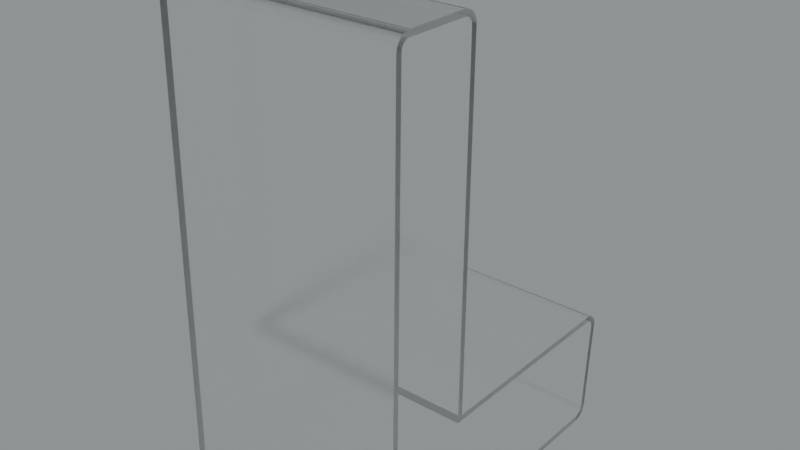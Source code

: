 # Source: L.blend  (saved by Blender 3.5.10; exported with 4.5.12 LTS)
import bpy
from mathutils import Matrix  # noqa: F401  (used for matrix-valued properties, if any)

bpy.ops.wm.read_factory_settings(use_empty=True)
scene = bpy.context.scene
scene.name = 'Scene'

# ---- collections
col_collection = bpy.data.collections.new('Collection'); scene.collection.children.link(col_collection)

# ---- images (referenced by path relative to the original .blend; pixels are not part of the script)
import os
ASSET_DIR = os.environ.get("B2B_ASSET_DIR", "")  # directory of the original .blend (textures are referenced by path, not embedded)
HERE = os.path.dirname(os.path.abspath(__file__))  # packed textures are extracted next to this script under _unpacked/

def load_image(name, relpath, width, height, colorspace="sRGB"):
    """Load a texture the original file referenced (path relative to the .blend, or extracted next to this script)."""
    p = next((c for c in (os.path.join(HERE, relpath), os.path.join(ASSET_DIR, relpath)) if relpath and os.path.exists(c)), "")
    if p:
        img = bpy.data.images.load(p, check_existing=True)
        img.name = name
    else:  # same state as the original file: an image datablock whose file is absent (Cycles renders it pink)
        img = bpy.data.images.new(name, width, height)
        img.source = "FILE"
        img.filepath = "//" + (relpath or name)
    img.colorspace_settings.name = colorspace
    return img
img_satara_night_4k_hdr = load_image('satara_night_4k.hdr', 'satara_night_4k.hdr', 1024, 1024, 'Linear Rec.709')

# ---- materials (node trees are filled in below, after node groups)
mat_material_014 = bpy.data.materials.new('Material.014')

# ---- material node trees
mat_material_014.use_nodes = True; mat_material_014.node_tree.nodes.clear()
_N = mat_material_014.node_tree.nodes; _L = mat_material_014.node_tree.links
n0 = _N.new('ShaderNodeMixShader'); n0.name = 'Mix Shader'; n0.location = (-9, 1375)
n1 = _N.new('ShaderNodeOutputMaterial'); n1.name = 'Material Output.001'; n1.location = (167, 1401)
n2 = _N.new('ShaderNodeLayerWeight'); n2.name = 'Layer Weight'; n2.location = (-180, 1429)
n2.inputs[0].default_value = 0.1
n3 = _N.new('ShaderNodeBsdfAnisotropic'); n3.name = 'Glossy BSDF'; n3.location = (-346, 1218)
n3.width = 280
n3.distribution = 'GGX'
n3.inputs[1].default_value = 0.6
n4 = _N.new('ShaderNodeBsdfGlass'); n4.name = 'Glass BSDF'; n4.location = (-518, 1330)
n4.distribution = 'BECKMANN'
n4.inputs[1].default_value = 0.2
_L.new(n3.outputs[0], n0.inputs[2])
_L.new(n2.outputs[0], n0.inputs[0])
_L.new(n4.outputs[0], n0.inputs[1])
_L.new(n0.outputs[0], n1.inputs[0])
n1.is_active_output = True

# ---- world
world_world = bpy.data.worlds.new('World'); scene.world = world_world
world_world.use_nodes = True; world_world.node_tree.nodes.clear()
_N = world_world.node_tree.nodes; _L = world_world.node_tree.links
n0 = _N.new('ShaderNodeBackground'); n0.name = 'Background.001'; n0.location = (26, -164)
n1 = _N.new('ShaderNodeBackground'); n1.name = 'Background'; n1.location = (337, 91)
n1.inputs[0].default_value = (0.05088, 0.05088, 0.05088, 1.0)
n2 = _N.new('ShaderNodeOutputWorld'); n2.name = 'World Output'; n2.location = (512, 287)
n3 = _N.new('ShaderNodeValToRGB'); n3.name = 'ColorRamp'; n3.location = (98, 373)
while len(n3.color_ramp.elements) > 1: n3.color_ramp.elements.remove(n3.color_ramp.elements[-1])
n3.color_ramp.elements[0].position = 0.0; n3.color_ramp.elements[0].color = (0.0, 0.0, 0.0, 1.0)
_e = n3.color_ramp.elements.new(1.0); _e.color = (0.8561, 0.9404, 0.9606, 1.0)
n4 = _N.new('ShaderNodeTexEnvironment'); n4.name = 'Environment Texture'; n4.location = (-269, 312)
n4.image = img_satara_night_4k_hdr
_L.new(n4.outputs[0], n3.inputs[0])
_L.new(n3.outputs[0], n2.inputs[0])
n2.is_active_output = True
world_world.color = (0.05088, 0.05088, 0.05088)
world_world.use_sun_shadow = False
world_world.sun_shadow_jitter_overblur = 0.0

# ---- meshes
me_l = bpy.data.meshes.new('L')
me_l.from_pydata([(-0.9707, 0.05384, 0.1489), (-0.9707, 0.05382, 0.1502), (-0.9707, 0.05383, 0.1509), (-0.9707, 0.05389, 0.1476), (-0.9707, 0.05397, 0.1462), (-0.9707, 0.05408, 0.1449), (-0.9707, 0.05423, 0.1436), (-0.9707, 0.05441, 0.1423), (-0.9707, 0.05462, 0.141), (-0.9707, 0.05486, 0.1397), (-0.9707, 0.05513, 0.1384), (-0.9707, 0.05544, 0.1371), (-0.9707, 0.05578, 0.1358), (-0.9707, 0.05615, 0.1345), (-0.9707, 0.05655, 0.1332), (-0.9707, 0.05698, 0.132), (-0.9707, 0.05744, 0.1307), (-0.9707, 0.05794, 0.1295), (-0.9707, 0.05846, 0.1283), (-0.9707, 0.05901, 0.1271), (-0.9707, 0.05959, 0.1259), (-0.9707, 0.06021, 0.1247), (-0.9707, 0.06085, 0.1236), (-0.9707, 0.06151, 0.1224), (-0.9707, 0.06221, 0.1213), (-0.9707, 0.06293, 0.1202), (-0.9707, 0.06368, 0.1191), (-0.9707, 0.06446, 0.118), (-0.9707, 0.06527, 0.1169), (-0.9707, 0.06609, 0.1159), (-0.9707, 0.06695, 0.1149), (-0.9707, 0.06783, 0.1139), (-0.9707, 0.06873, 0.1129), (-0.9707, 0.06966, 0.112), (-0.9707, 0.07061, 0.111), (-0.9707, 0.07158, 0.1101), (-0.9707, 0.07257, 0.1093), (-0.9707, 0.07359, 0.1084), (-0.9707, 0.07463, 0.1076), (-0.9707, 0.07568, 0.1068), (-0.9707, 0.07676, 0.106), (-0.9707, 0.1079, 0.09613), (-0.9707, 0.07728, 1.86), (-0.9707, 0.4063, 0.5583), (-0.9707, 0.4175, 1.859), (-0.9707, 0.1313, 1.914), (-0.9707, 0.07731, 1.862), (-0.9707, 0.07738, 1.863), (-0.9707, 0.07785, 0.1052), (-0.9707, 0.07748, 1.864), (-0.9707, 0.07761, 1.865), (-0.9707, 0.07777, 1.867), (-0.9707, 0.07797, 1.868), (-0.9707, 0.07897, 0.1045), (-0.9707, 0.0782, 1.869), (-0.9707, 0.07846, 1.871), (-0.9707, 0.07875, 1.872), (-0.9707, 0.08009, 0.1038), (-0.9707, 0.07908, 1.873), (-0.9707, 0.07943, 1.875), (-0.9707, 0.07982, 1.876), (-0.9707, 0.08124, 0.1032), (-0.9707, 0.08024, 1.877), (-0.9707, 0.08069, 1.878), (-0.9707, 0.0824, 0.1025), (-0.9707, 0.08117, 1.88), (-0.9707, 0.08168, 1.881), (-0.9707, 0.08358, 0.1019), (-0.9707, 0.08221, 1.882), (-0.9707, 0.08278, 1.883), (-0.9707, 0.08477, 0.1013), (-0.9707, 0.08338, 1.884), (-0.9707, 0.08598, 0.1008), (-0.9707, 0.08401, 1.886), (-0.9707, 0.08467, 1.887), (-0.9707, 0.0872, 0.1002), (-0.9707, 0.08535, 1.888), (-0.9707, 0.08606, 1.889), (-0.9707, 0.08843, 0.09975), (-0.9707, 0.0868, 1.89), (-0.9707, 0.08968, 0.09929), (-0.9707, 0.08757, 1.891), (-0.9707, 0.08836, 1.892), (-0.9707, 0.09093, 0.09886), (-0.9707, 0.08918, 1.893), (-0.9707, 0.0922, 0.09846), (-0.9707, 0.09002, 1.894), (-0.9707, 0.09347, 0.09809), (-0.9707, 0.09089, 1.895), (-0.9707, 0.09178, 1.896), (-0.9707, 0.09476, 0.09775), (-0.9707, 0.0927, 1.897), (-0.9707, 0.09605, 0.09744), (-0.9707, 0.09364, 1.898), (-0.9707, 0.09735, 0.09717), (-0.9707, 0.0946, 1.899), (-0.9707, 0.09865, 0.09693), (-0.9707, 0.09558, 1.9), (-0.9707, 0.09659, 1.901), (-0.9707, 0.09996, 0.09671), (-0.9707, 0.09762, 1.902), (-0.9707, 0.1013, 0.09654), (-0.9707, 0.09866, 1.903), (-0.9707, 0.1026, 0.09639), (-0.9707, 0.09973, 1.903), (-0.9707, 0.1039, 0.09628), (-0.9707, 0.1008, 1.904), (-0.9707, 0.1052, 0.0962), (-0.9707, 0.1019, 1.905), (-0.9707, 0.103, 1.906), (-0.9707, 0.1066, 0.09615), (-0.9707, 0.1042, 1.906), (-0.9707, 0.1053, 1.907), (-0.9707, 0.1065, 1.907), (-0.9707, 0.1077, 1.908), (-0.9707, 0.1089, 1.909), (-0.9707, 0.1101, 1.909), (-0.9707, 0.1113, 1.91), (-0.9707, 0.1126, 1.91), (-0.9707, 0.1138, 1.911), (-0.9707, 0.1151, 1.911), (-0.9707, 0.1164, 1.911), (-0.9707, 0.1176, 1.912), (-0.9707, 0.1189, 1.912), (-0.9707, 0.1202, 1.912), (-0.9707, 0.1215, 1.913), (-0.9707, 0.1228, 1.913), (-0.9707, 0.1241, 1.913), (-0.9707, 0.1255, 1.913), (-0.9707, 0.1268, 1.913), (-0.9707, 0.1281, 1.913), (-0.9707, 0.1294, 1.913), (-0.9707, 0.3635, 1.914), (-0.9707, 0.3648, 1.914), (-0.9707, 0.3661, 1.913), (-0.9707, 0.3674, 1.913), (-0.9707, 0.3688, 1.913), (-0.9707, 0.3701, 1.913), (-0.9707, 0.3714, 1.913), (-0.9707, 0.3727, 1.913), (-0.9707, 0.374, 1.912), (-0.9707, 0.3753, 1.912), (-0.9707, 0.3766, 1.912), (-0.9707, 0.3779, 1.912), (-0.9707, 0.3792, 1.911), (-0.9707, 0.3804, 1.911), (-0.9707, 0.3817, 1.91), (-0.9707, 0.3829, 1.91), (-0.9707, 0.3842, 1.909), (-0.9707, 0.3854, 1.909), (-0.9707, 0.3866, 1.908), (-0.9707, 0.3878, 1.908), (-0.9707, 0.389, 1.907), (-0.9707, 0.3901, 1.907), (-0.9707, 0.3913, 1.906), (-0.9707, 0.3924, 1.905), (-0.9707, 0.3935, 1.904), (-0.9707, 0.3946, 1.904), (-0.9707, 0.3957, 1.903), (-0.9707, 0.3967, 1.902), (-0.9707, 0.3978, 1.901), (-0.9707, 0.3988, 1.9), (-0.9707, 0.3998, 1.9), (-0.9707, 0.4008, 1.899), (-0.9707, 0.4017, 1.898), (-0.9707, 0.4026, 1.897), (-0.9707, 0.4035, 1.896), (-0.9707, 0.4044, 1.895), (-0.9707, 0.4053, 1.894), (-0.9707, 1.161, 0.09613), (-0.9707, 1.215, 0.1466), (-0.9707, 1.162, 0.09616), (-0.9707, 1.164, 0.09622), (-0.9707, 1.165, 0.09631), (-0.9707, 1.166, 0.09643), (-0.9707, 1.168, 0.09659), (-0.9707, 1.169, 0.09678), (-0.9707, 1.17, 0.097), (-0.9707, 1.172, 0.09725), (-0.9707, 1.173, 0.09753), (-0.9707, 1.174, 0.09785), (-0.9707, 1.175, 0.0982), (-0.9707, 1.177, 0.09858), (-0.9707, 1.178, 0.09899), (-0.9707, 1.179, 0.09943), (-0.9707, 1.18, 0.0999), (-0.9707, 1.182, 0.1004), (-0.9707, 1.183, 0.1009), (-0.9707, 1.184, 0.5583), (-0.9707, 1.184, 0.1015), (-0.9707, 1.185, 0.1021), (-0.9707, 1.187, 0.1027), (-0.9707, 1.238, 0.5007), (-0.9707, 1.188, 0.1034), (-0.9707, 1.185, 0.5583), (-0.9707, 1.189, 0.104), (-0.9707, 1.187, 0.5583), (-0.9707, 1.19, 0.1047), (-0.9707, 1.188, 0.5582), (-0.9707, 1.191, 0.1055), (-0.9707, 1.189, 0.5581), (-0.9707, 1.192, 0.1062), (-0.9707, 1.193, 0.107), (-0.9707, 1.191, 0.5579), (-0.9707, 1.194, 0.1078), (-0.9707, 1.192, 0.5577), (-0.9707, 1.195, 0.1087), (-0.9707, 1.193, 0.5575), (-0.9707, 1.196, 0.1095), (-0.9707, 1.195, 0.5573), (-0.9707, 1.197, 0.1104), (-0.9707, 1.198, 0.1113), (-0.9707, 1.196, 0.557), (-0.9707, 1.199, 0.1123), (-0.9707, 1.197, 0.5567), (-0.9707, 1.2, 0.1132), (-0.9707, 1.201, 0.1142), (-0.9707, 1.199, 0.5564), (-0.9707, 1.202, 0.1152), (-0.9707, 1.2, 0.556), (-0.9707, 1.203, 0.1162), (-0.9707, 1.204, 0.1173), (-0.9707, 1.201, 0.5556), (-0.9707, 1.204, 0.1183), (-0.9707, 1.202, 0.5552), (-0.9707, 1.205, 0.1194), (-0.9707, 1.206, 0.1205), (-0.9707, 1.204, 0.5547), (-0.9707, 1.207, 0.1216), (-0.9707, 1.205, 0.5542), (-0.9707, 1.207, 0.1228), (-0.9707, 1.208, 0.1239), (-0.9707, 1.206, 0.5537), (-0.9707, 1.209, 0.1251), (-0.9707, 1.209, 0.1263), (-0.9707, 1.207, 0.5531), (-0.9707, 1.21, 0.1275), (-0.9707, 1.21, 0.1287), (-0.9707, 1.208, 0.5525), (-0.9707, 1.211, 0.1299), (-0.9707, 1.211, 0.1311), (-0.9707, 1.212, 0.1324), (-0.9707, 1.21, 0.5519), (-0.9707, 1.212, 0.1336), (-0.9707, 1.213, 0.1349), (-0.9707, 1.213, 0.1362), (-0.9707, 1.211, 0.5513), (-0.9707, 1.213, 0.1375), (-0.9707, 1.214, 0.1388), (-0.9707, 1.214, 0.1401), (-0.9707, 1.214, 0.1414), (-0.9707, 1.212, 0.5506), (-0.9707, 1.214, 0.1427), (-0.9707, 1.214, 0.144), (-0.9707, 1.215, 0.1453), (-0.9707, 1.213, 0.5499), (-0.9707, 1.214, 0.5492), (-0.9707, 1.215, 0.5485), (-0.9707, 1.216, 0.5477), (-0.9707, 1.217, 0.5469), (-0.9707, 1.218, 0.546), (-0.9707, 1.219, 0.5452), (-0.9707, 1.22, 0.5443), (-0.9707, 1.221, 0.5434), (-0.9707, 1.222, 0.5425), (-0.9707, 1.223, 0.5415), (-0.9707, 1.224, 0.5406), (-0.9707, 1.225, 0.5396), (-0.9707, 1.226, 0.5386), (-0.9707, 1.227, 0.5375), (-0.9707, 1.228, 0.5365), (-0.9707, 1.228, 0.5354), (-0.9707, 1.229, 0.5343), (-0.9707, 1.23, 0.5332), (-0.9707, 1.23, 0.532), (-0.9707, 1.231, 0.5309), (-0.9707, 1.232, 0.5297), (-0.9707, 1.232, 0.5286), (-0.9707, 1.233, 0.5274), (-0.9707, 1.234, 0.5262), (-0.9707, 1.234, 0.5249), (-0.9707, 1.235, 0.5237), (-0.9707, 1.235, 0.5225), (-0.9707, 1.235, 0.5212), (-0.9707, 1.236, 0.5199), (-0.9707, 1.236, 0.5187), (-0.9707, 1.237, 0.5174), (-0.9707, 1.237, 0.5161), (-0.9707, 1.237, 0.5148), (-0.9707, 1.237, 0.5135), (-0.9707, 1.238, 0.5122), (-0.9707, 1.238, 0.5109), (-0.9707, 1.238, 0.5095), (-0.9707, 1.238, 0.5082), (-0.9707, 1.238, 0.5016), (-0.9707, 1.238, 0.5069), (-0.9707, 1.238, 0.5029), (-0.9707, 1.238, 0.5056), (-0.9707, 1.238, 0.5042), (-0.9707, 0.4061, 1.893), (-0.9707, 0.4069, 1.892), (-0.9707, 0.4077, 1.891), (-0.9707, 0.4084, 1.889), (-0.9707, 0.4092, 1.888), (-0.9707, 0.4098, 1.887), (-0.9707, 0.4105, 1.886), (-0.9707, 0.4112, 1.885), (-0.9707, 0.4118, 1.884), (-0.9707, 0.4124, 1.883), (-0.9707, 0.4129, 1.881), (-0.9707, 0.4134, 1.88), (-0.9707, 0.4139, 1.879), (-0.9707, 0.4144, 1.878), (-0.9707, 0.4148, 1.876), (-0.9707, 0.4152, 1.875), (-0.9707, 0.4156, 1.874), (-0.9707, 0.4159, 1.873), (-0.9707, 0.4162, 1.871), (-0.9707, 0.4165, 1.87), (-0.9707, 0.4167, 1.869), (-0.9707, 0.417, 1.867), (-0.9707, 0.4171, 1.866), (-0.9707, 0.4173, 1.865), (-0.9707, 0.4174, 1.863), (-0.9707, 0.4175, 1.862), (-0.9707, 0.4175, 1.861), (-0.04748, 0.07492, 0.1502), (-0.04748, 0.05383, 0.1509), (-0.04748, 0.05382, 0.1502), (-0.04748, 0.05384, 0.1489), (-0.04748, 0.05389, 0.1476), (-0.04748, 0.07493, 0.1494), (-0.04748, 0.07496, 0.1486), (-0.04748, 0.07501, 0.1478), (-0.04748, 0.05397, 0.1462), (-0.04748, 0.05408, 0.1449), (-0.04748, 0.05423, 0.1436), (-0.04748, 0.07508, 0.147), (-0.04748, 0.07517, 0.1462), (-0.04748, 0.07528, 0.1454), (-0.04748, 0.05441, 0.1423), (-0.04748, 0.05462, 0.141), (-0.04748, 0.05486, 0.1397), (-0.04748, 0.07541, 0.1446), (-0.04748, 0.07556, 0.1438), (-0.04748, 0.07572, 0.143), (-0.04748, 0.05513, 0.1384), (-0.04748, 0.05544, 0.1371), (-0.04748, 0.05578, 0.1358), (-0.04748, 0.07591, 0.1422), (-0.04748, 0.07612, 0.1414), (-0.04748, 0.07634, 0.1406), (-0.04748, 0.05615, 0.1345), (-0.04748, 0.05655, 0.1332), (-0.04748, 0.05698, 0.132), (-0.04748, 0.07659, 0.1399), (-0.04748, 0.07685, 0.1391), (-0.04748, 0.07713, 0.1383), (-0.04748, 0.05744, 0.1307), (-0.04748, 0.05794, 0.1295), (-0.04748, 0.05846, 0.1283), (-0.04748, 0.07743, 0.1376), (-0.04748, 0.07775, 0.1368), (-0.04748, 0.07809, 0.1361), (-0.04748, 0.05901, 0.1271), (-0.04748, 0.05959, 0.1259), (-0.04748, 0.06021, 0.1247), (-0.04748, 0.07844, 0.1354), (-0.04748, 0.07882, 0.1347), (-0.04748, 0.07921, 0.134), (-0.04748, 0.06085, 0.1236), (-0.04748, 0.06151, 0.1224), (-0.04748, 0.06221, 0.1213), (-0.04748, 0.07961, 0.1333), (-0.04748, 0.08004, 0.1326), (-0.04748, 0.08048, 0.1319), (-0.04748, 0.06293, 0.1202), (-0.04748, 0.06368, 0.1191), (-0.04748, 0.06446, 0.118), (-0.04748, 0.08094, 0.1312), (-0.04748, 0.08141, 0.1306), (-0.04748, 0.0819, 0.1299), (-0.04748, 0.06527, 0.1169), (-0.04748, 0.07493, 0.1507), (-0.04748, 0.07728, 1.86), (-0.04748, 0.09838, 1.86), (-0.04748, 0.07731, 1.862), (-0.04748, 0.0984, 1.861), (-0.04748, 0.07738, 1.863), (-0.04748, 0.09844, 1.862), (-0.04748, 0.07748, 1.864), (-0.04748, 0.0985, 1.862), (-0.04748, 0.07761, 1.865), (-0.04748, 0.09858, 1.863), (-0.04748, 0.07777, 1.867), (-0.04748, 0.09868, 1.864), (-0.04748, 0.07797, 1.868), (-0.04748, 0.0988, 1.865), (-0.04748, 0.0782, 1.869), (-0.04748, 0.09894, 1.866), (-0.04748, 0.07846, 1.871), (-0.04748, 0.0991, 1.866), (-0.04748, 0.07875, 1.872), (-0.04748, 0.09928, 1.867), (-0.04748, 0.07908, 1.873), (-0.04748, 0.09947, 1.868), (-0.04748, 0.07943, 1.875), (-0.04748, 0.09969, 1.869), (-0.04748, 0.07982, 1.876), (-0.04748, 0.09993, 1.869), (-0.04748, 0.08024, 1.877), (-0.04748, 0.1002, 1.87), (-0.04748, 0.08069, 1.878), (-0.04748, 0.1005, 1.871), (-0.04748, 0.08117, 1.88), (-0.04748, 0.1007, 1.872), (-0.04748, 0.08167, 1.881), (-0.04748, 0.1011, 1.872), (-0.04748, 0.08221, 1.882), (-0.04748, 0.1014, 1.873), (-0.04748, 0.08278, 1.883), (-0.04748, 0.1017, 1.874), (-0.04748, 0.08338, 1.884), (-0.04748, 0.1021, 1.875), (-0.04748, 0.08401, 1.886), (-0.04748, 0.1025, 1.875), (-0.04748, 0.08467, 1.887), (-0.04748, 0.1029, 1.876), (-0.04748, 0.08535, 1.888), (-0.04748, 0.1033, 1.877), (-0.04748, 0.08606, 1.889), (-0.04748, 0.1037, 1.877), (-0.04748, 0.0868, 1.89), (-0.04748, 0.1042, 1.878), (-0.04748, 0.08757, 1.891), (-0.04748, 0.1047, 1.879), (-0.04748, 0.08836, 1.892), (-0.04748, 0.1051, 1.879), (-0.04748, 0.08918, 1.893), (-0.04748, 0.1056, 1.88), (-0.04748, 0.09002, 1.894), (-0.04748, 0.1061, 1.881), (-0.04748, 0.09089, 1.895), (-0.04748, 0.1067, 1.881), (-0.04748, 0.09178, 1.896), (-0.04748, 0.1072, 1.882), (-0.04748, 0.0927, 1.897), (-0.04748, 0.1078, 1.883), (-0.04748, 0.09364, 1.898), (-0.04748, 0.1084, 1.883), (-0.04748, 0.0946, 1.899), (-0.04748, 0.1089, 1.884), (-0.04748, 0.09558, 1.9), (-0.04748, 0.1095, 1.884), (-0.04748, 0.09659, 1.901), (-0.04748, 0.1102, 1.885), (-0.04748, 0.09762, 1.902), (-0.04748, 0.1108, 1.885), (-0.04748, 0.09866, 1.903), (-0.04748, 0.1114, 1.886), (-0.04748, 0.09973, 1.903), (-0.04748, 0.1121, 1.886), (-0.04748, 0.1008, 1.904), (-0.04748, 0.1127, 1.887), (-0.04748, 0.1019, 1.905), (-0.04748, 0.1134, 1.887), (-0.04748, 0.103, 1.906), (-0.04748, 0.1141, 1.888), (-0.04748, 0.1042, 1.906), (-0.04748, 0.1148, 1.888), (-0.04748, 0.1053, 1.907), (-0.04748, 0.1155, 1.888), (-0.04748, 0.1065, 1.907), (-0.04748, 0.1162, 1.889), (-0.04748, 0.1077, 1.908), (-0.04748, 0.1169, 1.889), (-0.04748, 0.1089, 1.909), (-0.04748, 0.1177, 1.889), (-0.04748, 0.1101, 1.909), (-0.04748, 0.1184, 1.89), (-0.04748, 0.1113, 1.91), (-0.04748, 0.1191, 1.89), (-0.04748, 0.1126, 1.91), (-0.04748, 0.1199, 1.89), (-0.04748, 0.1138, 1.911), (-0.04748, 0.1207, 1.891), (-0.04748, 0.1151, 1.911), (-0.04748, 0.1214, 1.891), (-0.04748, 0.1164, 1.911), (-0.04748, 0.1222, 1.891), (-0.04748, 0.1176, 1.912), (-0.04748, 0.123, 1.891), (-0.04748, 0.1189, 1.912), (-0.04748, 0.1238, 1.892), (-0.04748, 0.1202, 1.912), (-0.04748, 0.1246, 1.892), (-0.04748, 0.1215, 1.913), (-0.04748, 0.1254, 1.892), (-0.04748, 0.1228, 1.913), (-0.04748, 0.1262, 1.892), (-0.04748, 0.1241, 1.913), (-0.04748, 0.127, 1.892), (-0.04748, 0.1255, 1.913), (-0.04748, 0.1278, 1.892), (-0.04748, 0.1268, 1.913), (-0.04748, 0.1286, 1.892), (-0.04748, 0.1281, 1.913), (-0.04748, 0.1294, 1.892), (-0.04748, 0.1294, 1.913), (-0.04748, 0.1302, 1.892), (-0.04748, 0.1313, 1.914), (-0.04748, 0.1313, 1.892), (-0.04748, 0.3635, 1.914), (-0.04748, 0.3635, 1.892), (-0.04748, 0.3643, 1.892), (-0.04748, 0.3648, 1.914), (-0.04748, 0.3651, 1.892), (-0.04748, 0.3661, 1.913), (-0.04748, 0.3659, 1.892), (-0.04748, 0.3674, 1.913), (-0.04748, 0.3667, 1.892), (-0.04748, 0.3688, 1.913), (-0.04748, 0.3675, 1.892), (-0.04748, 0.3701, 1.913), (-0.04748, 0.3683, 1.892), (-0.04748, 0.3714, 1.913), (-0.04748, 0.3691, 1.892), (-0.04748, 0.3727, 1.913), (-0.04748, 0.3699, 1.892), (-0.04748, 0.374, 1.912), (-0.04748, 0.3707, 1.892), (-0.04748, 0.3753, 1.912), (-0.04748, 0.3715, 1.891), (-0.04748, 0.3766, 1.912), (-0.04748, 0.3723, 1.891), (-0.04748, 0.3779, 1.912), (-0.04748, 0.373, 1.891), (-0.04748, 0.3792, 1.911), (-0.04748, 0.3738, 1.891), (-0.04748, 0.3804, 1.911), (-0.04748, 0.3746, 1.891), (-0.04748, 0.3817, 1.91), (-0.04748, 0.3753, 1.89), (-0.04748, 0.3829, 1.91), (-0.04748, 0.3761, 1.89), (-0.04748, 0.3842, 1.909), (-0.04748, 0.3768, 1.89), (-0.04748, 0.3854, 1.909), (-0.04748, 0.3776, 1.889), (-0.04748, 0.3866, 1.908), (-0.04748, 0.3783, 1.889), (-0.04748, 0.3878, 1.908), (-0.04748, 0.379, 1.889), (-0.04748, 0.389, 1.907), (-0.04748, 0.3797, 1.888), (-0.04748, 0.3901, 1.907), (-0.04748, 0.3804, 1.888), (-0.04748, 0.3913, 1.906), (-0.04748, 0.3811, 1.887), (-0.04748, 0.3924, 1.905), (-0.04748, 0.3818, 1.887), (-0.04748, 0.3935, 1.904), (-0.04748, 0.3825, 1.886), (-0.04748, 0.3946, 1.904), (-0.04748, 0.3831, 1.886), (-0.04748, 0.3957, 1.903), (-0.04748, 0.3838, 1.885), (-0.04748, 0.3967, 1.902), (-0.04748, 0.3844, 1.885), (-0.04748, 0.3978, 1.901), (-0.04748, 0.385, 1.884), (-0.04748, 0.3988, 1.9), (-0.04748, 0.3856, 1.884), (-0.04748, 0.3998, 1.9), (-0.04748, 0.3862, 1.883), (-0.04748, 0.4008, 1.899), (-0.04748, 0.3868, 1.883), (-0.04748, 0.4017, 1.898), (-0.04748, 0.3873, 1.882), (-0.04748, 0.4026, 1.897), (-0.04748, 0.3879, 1.882), (-0.04748, 0.4035, 1.896), (-0.04748, 0.3884, 1.881), (-0.04748, 0.4044, 1.895), (-0.04748, 0.389, 1.88), (-0.04748, 0.4053, 1.894), (-0.04748, 0.3895, 1.88), (-0.04748, 0.4061, 1.893), (-0.04748, 0.39, 1.879), (-0.04748, 0.4069, 1.892), (-0.04748, 0.3904, 1.878), (-0.04748, 0.4077, 1.891), (-0.04748, 0.3909, 1.878), (-0.04748, 0.4084, 1.889), (-0.04748, 0.3913, 1.877), (-0.04748, 0.4092, 1.888), (-0.04748, 0.3917, 1.876), (-0.04748, 0.4098, 1.887), (-0.04748, 0.3922, 1.876), (-0.04748, 0.4105, 1.886), (-0.04748, 0.3925, 1.875), (-0.04748, 0.4112, 1.885), (-0.04748, 0.3929, 1.874), (-0.04748, 0.3933, 1.874), (-0.04748, 0.4118, 1.884), (-0.04748, 0.06609, 0.1159), (-0.04748, 0.08241, 0.1293), (-0.04748, 0.06695, 0.1149), (-0.04748, 0.08293, 0.1287), (-0.04748, 0.06783, 0.1139), (-0.04748, 0.08346, 0.1281), (-0.04748, 0.06873, 0.1129), (-0.04748, 0.08401, 0.1275), (-0.04748, 0.06966, 0.112), (-0.04748, 0.08458, 0.1269), (-0.04748, 0.07061, 0.111), (-0.04748, 0.08516, 0.1263), (-0.04748, 0.07158, 0.1101), (-0.04748, 0.08575, 0.1258), (-0.04748, 0.07257, 0.1093), (-0.04748, 0.08636, 0.1252), (-0.04748, 0.07359, 0.1084), (-0.04748, 0.08698, 0.1247), (-0.04748, 0.07463, 0.1076), (-0.04748, 0.08761, 0.1242), (-0.04748, 0.07568, 0.1068), (-0.04748, 0.08825, 0.1237), (-0.04748, 0.07676, 0.106), (-0.04748, 0.08891, 0.1232), (-0.04748, 0.07785, 0.1052), (-0.04748, 0.08958, 0.1228), (-0.04748, 0.07897, 0.1045), (-0.04748, 0.09025, 0.1223), (-0.04748, 0.08009, 0.1038), (-0.04748, 0.09094, 0.1219), (-0.04748, 0.08124, 0.1032), (-0.04748, 0.09164, 0.1215), (-0.04748, 0.0824, 0.1025), (-0.04748, 0.09235, 0.1211), (-0.04748, 0.08358, 0.1019), (-0.04748, 0.09307, 0.1208), (-0.04748, 0.08477, 0.1013), (-0.04748, 0.0938, 0.1204), (-0.04748, 0.08598, 0.1008), (-0.04748, 0.09453, 0.1201), (-0.04748, 0.0872, 0.1002), (-0.04748, 0.09528, 0.1197), (-0.04748, 0.08843, 0.09975), (-0.04748, 0.09603, 0.1194), (-0.04748, 0.08968, 0.09929), (-0.04748, 0.09679, 0.1192), (-0.04748, 0.09093, 0.09886), (-0.04748, 0.09755, 0.1189), (-0.04748, 0.0922, 0.09846), (-0.04748, 0.09832, 0.1187), (-0.04748, 0.09347, 0.09809), (-0.04748, 0.0991, 0.1184), (-0.04748, 0.09476, 0.09775), (-0.04748, 0.09988, 0.1182), (-0.04748, 0.09605, 0.09744), (-0.04748, 0.1007, 0.118), (-0.04748, 0.09735, 0.09717), (-0.04748, 0.1015, 0.1179), (-0.04748, 0.09865, 0.09693), (-0.04748, 0.1023, 0.1177), (-0.04748, 0.09996, 0.09671), (-0.04748, 0.1031, 0.1176), (-0.04748, 0.1013, 0.09654), (-0.04748, 0.1039, 0.1175), (-0.04748, 0.1026, 0.09639), (-0.04748, 0.1047, 0.1174), (-0.04748, 0.1039, 0.09628), (-0.04748, 0.1055, 0.1173), (-0.04748, 0.1052, 0.0962), (-0.04748, 0.1063, 0.1173), (-0.04748, 0.1066, 0.09615), (-0.04748, 0.1071, 0.1172), (-0.04748, 0.1079, 0.1172), (-0.04748, 0.1079, 0.09613), (-0.04748, 1.161, 0.1172), (-0.04748, 1.161, 0.09613), (-0.04748, 1.162, 0.1172), (-0.04748, 1.162, 0.09616), (-0.04748, 1.163, 0.1173), (-0.04748, 1.164, 0.09622), (-0.04748, 1.163, 0.1173), (-0.04748, 1.165, 0.09631), (-0.04748, 1.164, 0.1174), (-0.04748, 1.166, 0.09643), (-0.04748, 1.165, 0.1175), (-0.04748, 1.168, 0.09659), (-0.04748, 1.166, 0.1176), (-0.04748, 1.169, 0.09678), (-0.04748, 1.167, 0.1178), (-0.04748, 1.17, 0.097), (-0.04748, 1.167, 0.1179), (-0.04748, 1.172, 0.09725), (-0.04748, 1.168, 0.1181), (-0.04748, 1.173, 0.09753), (-0.04748, 1.169, 0.1183), (-0.04748, 1.174, 0.09785), (-0.04748, 1.17, 0.1185), (-0.04748, 1.175, 0.0982), (-0.04748, 1.17, 0.1187), (-0.04748, 1.177, 0.09858), (-0.04748, 1.171, 0.119), (-0.04748, 1.178, 0.09899), (-0.04748, 1.172, 0.1192), (-0.04748, 1.179, 0.09943), (-0.04748, 1.173, 0.1195), (-0.04748, 1.18, 0.0999), (-0.04748, 1.174, 0.1198), (-0.04748, 1.182, 0.1004), (-0.04748, 1.174, 0.1202), (-0.04748, 1.183, 0.1009), (-0.04748, 1.175, 0.1205), (-0.04748, 1.184, 0.1015), (-0.04748, 1.176, 0.1209), (-0.04748, 1.185, 0.1021), (-0.04748, 1.176, 0.1212), (-0.04748, 1.187, 0.1027), (-0.04748, 1.177, 0.1216), (-0.04748, 1.188, 0.1034), (-0.04748, 1.178, 0.1221), (-0.04748, 1.189, 0.104), (-0.04748, 1.179, 0.1225), (-0.04748, 1.19, 0.1047), (-0.04748, 1.179, 0.1229), (-0.04748, 1.191, 0.1055), (-0.04748, 1.18, 0.1234), (-0.04748, 1.192, 0.1062), (-0.04748, 1.18, 0.1239), (-0.04748, 1.193, 0.107), (-0.04748, 1.181, 0.1244), (-0.04748, 1.194, 0.1078), (-0.04748, 1.182, 0.1249), (-0.04748, 1.195, 0.1087), (-0.04748, 1.182, 0.1254), (-0.04748, 1.196, 0.1095), (-0.04748, 1.183, 0.1259), (-0.04748, 1.197, 0.1104), (-0.04748, 1.184, 0.1265), (-0.04748, 1.198, 0.1113), (-0.04748, 1.184, 0.1271), (-0.04748, 1.199, 0.1123), (-0.04748, 1.185, 0.1276), (-0.04748, 1.2, 0.1132), (-0.04748, 1.185, 0.1282), (-0.04748, 1.201, 0.1142), (-0.04748, 1.186, 0.1289), (-0.04748, 1.202, 0.1152), (-0.04748, 1.186, 0.1295), (-0.04748, 1.203, 0.1162), (-0.04748, 1.187, 0.1301), (-0.04748, 1.204, 0.1173), (-0.04748, 1.187, 0.1308), (-0.04748, 1.204, 0.1183), (-0.04748, 1.188, 0.1314), (-0.04748, 1.205, 0.1194), (-0.04748, 1.188, 0.1321), (-0.04748, 1.206, 0.1205), (-0.04748, 1.189, 0.1328), (-0.04748, 1.207, 0.1216), (-0.04748, 1.189, 0.1335), (-0.04748, 1.207, 0.1228), (-0.04748, 1.189, 0.1342), (-0.04748, 1.208, 0.1239), (-0.04748, 1.19, 0.1349), (-0.04748, 1.209, 0.1251), (-0.04748, 1.19, 0.1356), (-0.04748, 1.209, 0.1263), (-0.04748, 1.191, 0.1363), (-0.04748, 1.21, 0.1275), (-0.04748, 1.191, 0.1371), (-0.04748, 1.21, 0.1287), (-0.04748, 1.191, 0.1378), (-0.04748, 1.211, 0.1299), (-0.04748, 1.192, 0.1386), (-0.04748, 1.211, 0.1311), (-0.04748, 1.192, 0.1393), (-0.04748, 1.212, 0.1324), (-0.04748, 1.192, 0.1401), (-0.04748, 1.212, 0.1336), (-0.04748, 1.192, 0.1409), (-0.04748, 1.213, 0.1349), (-0.04748, 1.193, 0.1416), (-0.04748, 1.213, 0.1362), (-0.04748, 1.193, 0.1424), (-0.04748, 1.213, 0.1375), (-0.04748, 1.193, 0.1432), (-0.04748, 1.214, 0.1388), (-0.04748, 1.193, 0.144), (-0.04748, 1.214, 0.1401), (-0.04748, 1.193, 0.1448), (-0.04748, 1.214, 0.1414), (-0.04748, 1.193, 0.1456), (-0.04748, 1.214, 0.1427), (-0.04748, 1.193, 0.1464), (-0.04748, 1.214, 0.144), (-0.04748, 1.193, 0.1472), (-0.04748, 1.215, 0.1453), (-0.04748, 1.194, 0.148), (-0.04748, 1.215, 0.1466), (-0.04748, 1.217, 0.5021), (-0.04748, 1.238, 0.5007), (-0.04748, 1.217, 0.5026), (-0.04748, 1.238, 0.5016), (-0.04748, 1.217, 0.5034), (-0.04748, 1.238, 0.5029), (-0.04748, 1.217, 0.5042), (-0.04748, 1.233, 0.5274), (-0.04748, 1.232, 0.5286), (-0.04748, 1.214, 0.5183), (-0.04748, 1.214, 0.5176), (-0.04748, 1.234, 0.5262), (-0.04748, 1.215, 0.5169), (-0.04748, 1.234, 0.5249), (-0.04748, 1.215, 0.5161), (-0.04748, 1.235, 0.5237), (-0.04748, 1.215, 0.5154), (-0.04748, 1.235, 0.5225), (-0.04748, 1.215, 0.5146), (-0.04748, 1.235, 0.5212), (-0.04748, 1.216, 0.5138), (-0.04748, 1.236, 0.5199), (-0.04748, 1.216, 0.513), (-0.04748, 1.236, 0.5187), (-0.04748, 1.216, 0.5123), (-0.04748, 1.237, 0.5174), (-0.04748, 1.216, 0.5115), (-0.04748, 1.237, 0.5161), (-0.04748, 1.216, 0.5107), (-0.04748, 1.237, 0.5148), (-0.04748, 1.217, 0.5099), (-0.04748, 1.237, 0.5135), (-0.04748, 1.217, 0.5091), (-0.04748, 1.238, 0.5122), (-0.04748, 1.217, 0.5083), (-0.04748, 1.238, 0.5109), (-0.04748, 1.217, 0.5075), (-0.04748, 1.238, 0.5095), (-0.04748, 1.217, 0.5067), (-0.04748, 1.238, 0.5082), (-0.04748, 1.217, 0.5059), (-0.04748, 1.238, 0.5069), (-0.04748, 1.217, 0.5051), (-0.04748, 1.238, 0.5056), (-0.04748, 1.238, 0.5042), (-0.04748, 0.4124, 1.883), (-0.04748, 0.3936, 1.873), (-0.04748, 0.4129, 1.881), (-0.04748, 0.3939, 1.872), (-0.04748, 0.4134, 1.88), (-0.04748, 0.3942, 1.871), (-0.04748, 0.4139, 1.879), (-0.04748, 0.3945, 1.871), (-0.04748, 0.4144, 1.878), (-0.04748, 0.3948, 1.87), (-0.04748, 0.4148, 1.876), (-0.04748, 0.4063, 0.5583), (-0.04748, 0.4175, 1.859), (-0.04748, 0.3964, 1.859), (-0.04748, 1.184, 0.5372), (-0.04748, 1.184, 0.5583), (-0.04748, 0.385, 0.5372), (-0.04748, 1.185, 0.5372), (-0.04748, 1.185, 0.5583), (-0.04748, 1.186, 0.5372), (-0.04748, 1.187, 0.5583), (-0.04748, 1.187, 0.5371), (-0.04748, 1.188, 0.5582), (-0.04748, 1.187, 0.5371), (-0.04748, 1.189, 0.5581), (-0.04748, 1.188, 0.537), (-0.04748, 1.191, 0.5579), (-0.04748, 1.189, 0.5369), (-0.04748, 1.192, 0.5577), (-0.04748, 1.19, 0.5367), (-0.04748, 1.193, 0.5575), (-0.04748, 1.191, 0.5366), (-0.04748, 1.195, 0.5573), (-0.04748, 1.191, 0.5364), (-0.04748, 1.196, 0.557), (-0.04748, 1.192, 0.5362), (-0.04748, 1.197, 0.5567), (-0.04748, 1.193, 0.536), (-0.04748, 1.199, 0.5564), (-0.04748, 1.194, 0.5358), (-0.04748, 1.2, 0.556), (-0.04748, 1.194, 0.5356), (-0.04748, 1.201, 0.5556), (-0.04748, 1.195, 0.5353), (-0.04748, 1.202, 0.5552), (-0.04748, 1.196, 0.535), (-0.04748, 1.204, 0.5547), (-0.04748, 1.197, 0.5347), (-0.04748, 1.205, 0.5542), (-0.04748, 1.197, 0.5344), (-0.04748, 1.206, 0.5537), (-0.04748, 1.198, 0.5341), (-0.04748, 1.207, 0.5531), (-0.04748, 1.199, 0.5337), (-0.04748, 1.208, 0.5525), (-0.04748, 1.2, 0.5333), (-0.04748, 1.21, 0.5519), (-0.04748, 1.2, 0.5329), (-0.04748, 1.211, 0.5513), (-0.04748, 1.201, 0.5325), (-0.04748, 1.212, 0.5506), (-0.04748, 1.202, 0.5321), (-0.04748, 1.213, 0.5499), (-0.04748, 1.202, 0.5317), (-0.04748, 1.214, 0.5492), (-0.04748, 1.203, 0.5312), (-0.04748, 1.215, 0.5485), (-0.04748, 1.204, 0.5307), (-0.04748, 1.216, 0.5477), (-0.04748, 1.204, 0.5302), (-0.04748, 1.217, 0.5469), (-0.04748, 1.205, 0.5297), (-0.04748, 1.218, 0.546), (-0.04748, 1.206, 0.5292), (-0.04748, 1.219, 0.5452), (-0.04748, 1.206, 0.5287), (-0.04748, 1.22, 0.5443), (-0.04748, 1.207, 0.5281), (-0.04748, 1.221, 0.5434), (-0.04748, 1.207, 0.5276), (-0.04748, 1.222, 0.5425), (-0.04748, 1.208, 0.527), (-0.04748, 1.223, 0.5415), (-0.04748, 1.209, 0.5264), (-0.04748, 1.224, 0.5406), (-0.04748, 1.209, 0.5258), (-0.04748, 1.225, 0.5396), (-0.04748, 1.21, 0.5252), (-0.04748, 1.226, 0.5386), (-0.04748, 1.21, 0.5245), (-0.04748, 1.227, 0.5375), (-0.04748, 1.211, 0.5239), (-0.04748, 1.228, 0.5365), (-0.04748, 1.211, 0.5232), (-0.04748, 1.228, 0.5354), (-0.04748, 1.212, 0.5226), (-0.04748, 1.229, 0.5343), (-0.04748, 1.212, 0.5219), (-0.04748, 1.23, 0.5332), (-0.04748, 1.212, 0.5212), (-0.04748, 1.23, 0.532), (-0.04748, 1.213, 0.5205), (-0.04748, 1.231, 0.5309), (-0.04748, 1.213, 0.5198), (-0.04748, 1.232, 0.5297), (-0.04748, 1.214, 0.5191), (-0.04748, 0.395, 1.869), (-0.04748, 0.4152, 1.875), (-0.04748, 0.3952, 1.868), (-0.04748, 0.4156, 1.874), (-0.04748, 0.3955, 1.867), (-0.04748, 0.4159, 1.873), (-0.04748, 0.3956, 1.867), (-0.04748, 0.4162, 1.871), (-0.04748, 0.3958, 1.866), (-0.04748, 0.4165, 1.87), (-0.04748, 0.396, 1.865), (-0.04748, 0.4167, 1.869), (-0.04748, 0.3961, 1.864), (-0.04748, 0.417, 1.867), (-0.04748, 0.3962, 1.863), (-0.04748, 0.4171, 1.866), (-0.04748, 0.3963, 1.863), (-0.04748, 0.4173, 1.865), (-0.04748, 0.3964, 1.862), (-0.04748, 0.4174, 1.863), (-0.04748, 0.3964, 1.861), (-0.04748, 0.4175, 1.862), (-0.04748, 0.3964, 1.86), (-0.04748, 0.4175, 1.861), (-0.9496, 1.161, 0.1172), (-0.9496, 1.162, 0.1172), (-0.9496, 1.163, 0.1173), (-0.9496, 1.163, 0.1173), (-0.9496, 1.164, 0.1174), (-0.9496, 1.165, 0.1175), (-0.9496, 1.166, 0.1176), (-0.9496, 1.167, 0.1178), (-0.9496, 1.167, 0.1179), (-0.9496, 1.168, 0.1181), (-0.9496, 1.169, 0.1183), (-0.9496, 1.17, 0.1185), (-0.9496, 1.17, 0.1187), (-0.9496, 1.171, 0.119), (-0.9496, 1.172, 0.1192), (-0.9496, 1.173, 0.1195), (-0.9496, 1.174, 0.1198), (-0.9496, 1.174, 0.1202), (-0.9496, 1.175, 0.1205), (-0.9496, 1.176, 0.1209), (-0.9496, 1.176, 0.1212), (-0.9496, 1.177, 0.1216), (-0.9496, 1.178, 0.1221), (-0.9496, 1.179, 0.1225), (-0.9496, 1.179, 0.1229), (-0.9496, 1.18, 0.1234), (-0.9496, 1.18, 0.1239), (-0.9496, 1.181, 0.1244), (-0.9496, 1.182, 0.1249), (-0.9496, 1.182, 0.1254), (-0.9496, 1.183, 0.1259), (-0.9496, 1.184, 0.1265), (-0.9496, 1.184, 0.1271), (-0.9496, 1.185, 0.1276), (-0.9496, 1.185, 0.1282), (-0.9496, 1.186, 0.1289), (-0.9496, 1.186, 0.1295), (-0.9496, 1.187, 0.1301), (-0.9496, 1.187, 0.1308), (-0.9496, 1.188, 0.1314), (-0.9496, 1.188, 0.1321), (-0.9496, 1.189, 0.1328), (-0.9496, 1.189, 0.1335), (-0.9496, 1.189, 0.1342), (-0.9496, 1.19, 0.1349), (-0.9496, 1.19, 0.1356), (-0.9496, 1.191, 0.1363), (-0.9496, 1.191, 0.1371), (-0.9496, 1.191, 0.1378), (-0.9496, 1.192, 0.1386), (-0.9496, 1.192, 0.1393), (-0.9496, 1.192, 0.1401), (-0.9496, 1.192, 0.1409), (-0.9496, 1.193, 0.1416), (-0.9496, 1.193, 0.1424), (-0.9496, 1.193, 0.1432), (-0.9496, 1.193, 0.144), (-0.9496, 1.193, 0.1448), (-0.9496, 1.193, 0.1456), (-0.9496, 1.193, 0.1464), (-0.9496, 1.193, 0.1472), (-0.9496, 1.194, 0.148), (-0.9496, 1.217, 0.5021), (-0.9496, 1.217, 0.5026), (-0.9496, 1.217, 0.5034), (-0.9496, 1.217, 0.5042), (-0.9496, 1.217, 0.5051), (-0.9496, 1.217, 0.5059), (-0.9496, 1.217, 0.5067), (-0.9496, 1.217, 0.5075), (-0.9496, 1.217, 0.5083), (-0.9496, 1.217, 0.5091), (-0.9496, 1.217, 0.5099), (-0.9496, 1.216, 0.5107), (-0.9496, 1.216, 0.5115), (-0.9496, 1.216, 0.5123), (-0.9496, 1.216, 0.513), (-0.9496, 1.216, 0.5138), (-0.9496, 1.215, 0.5146), (-0.9496, 1.215, 0.5154), (-0.9496, 1.215, 0.5161), (-0.9496, 1.215, 0.5169), (-0.9496, 1.214, 0.5176), (-0.9496, 1.214, 0.5183), (-0.9496, 1.214, 0.5191), (-0.9496, 1.213, 0.5198), (-0.9496, 1.213, 0.5205), (-0.9496, 1.212, 0.5212), (-0.9496, 1.212, 0.5219), (-0.9496, 1.212, 0.5226), (-0.9496, 1.211, 0.5232), (-0.9496, 1.211, 0.5239), (-0.9496, 1.21, 0.5245), (-0.9496, 1.21, 0.5252), (-0.9496, 1.209, 0.5258), (-0.9496, 1.209, 0.5264), (-0.9496, 1.208, 0.527), (-0.9496, 1.207, 0.5276), (-0.9496, 1.207, 0.5281), (-0.9496, 1.206, 0.5287), (-0.9496, 1.206, 0.5292), (-0.9496, 1.205, 0.5297), (-0.9496, 1.204, 0.5302), (-0.9496, 1.204, 0.5307), (-0.9496, 1.203, 0.5312), (-0.9496, 1.202, 0.5317), (-0.9496, 1.202, 0.5321), (-0.9496, 1.201, 0.5325), (-0.9496, 1.2, 0.5329), (-0.9496, 1.2, 0.5333), (-0.9496, 1.199, 0.5337), (-0.9496, 1.198, 0.5341), (-0.9496, 1.197, 0.5344), (-0.9496, 1.197, 0.5347), (-0.9496, 1.196, 0.535), (-0.9496, 1.195, 0.5353), (-0.9496, 1.194, 0.5356), (-0.9496, 1.194, 0.5358), (-0.9496, 1.193, 0.536), (-0.9496, 1.192, 0.5362), (-0.9496, 1.191, 0.5364), (-0.9496, 1.191, 0.5366), (-0.9496, 1.19, 0.5367), (-0.9496, 1.189, 0.5369), (-0.9496, 1.188, 0.537), (-0.9496, 1.187, 0.5371), (-0.9496, 1.187, 0.5371), (-0.9496, 1.186, 0.5372), (-0.9496, 1.185, 0.5372), (-0.9496, 1.184, 0.5372), (-0.9496, 0.385, 0.5372), (-0.9496, 0.3964, 1.859), (-0.9496, 0.3964, 1.86), (-0.9496, 0.3964, 1.861), (-0.9496, 0.3964, 1.862), (-0.9496, 0.3963, 1.863), (-0.9496, 0.3962, 1.863), (-0.9496, 0.3961, 1.864), (-0.9496, 0.396, 1.865), (-0.9496, 0.3958, 1.866), (-0.9496, 0.3956, 1.867), (-0.9496, 0.3955, 1.867), (-0.9496, 0.3952, 1.868), (-0.9496, 0.395, 1.869), (-0.9496, 0.3948, 1.87), (-0.9496, 0.3945, 1.871), (-0.9496, 0.3942, 1.871), (-0.9496, 0.3939, 1.872), (-0.9496, 0.3936, 1.873), (-0.9496, 0.3933, 1.874), (-0.9496, 0.3929, 1.874), (-0.9496, 0.3925, 1.875), (-0.9496, 0.3922, 1.876), (-0.9496, 0.3917, 1.876), (-0.9496, 0.3913, 1.877), (-0.9496, 0.3909, 1.878), (-0.9496, 0.3904, 1.878), (-0.9496, 0.39, 1.879), (-0.9496, 0.3895, 1.88), (-0.9496, 0.389, 1.88), (-0.9496, 0.3884, 1.881), (-0.9496, 0.3879, 1.882), (-0.9496, 0.3873, 1.882), (-0.9496, 0.3868, 1.883), (-0.9496, 0.3862, 1.883), (-0.9496, 0.3856, 1.884), (-0.9496, 0.385, 1.884), (-0.9496, 0.3844, 1.885), (-0.9496, 0.3838, 1.885), (-0.9496, 0.3831, 1.886), (-0.9496, 0.3825, 1.886), (-0.9496, 0.3818, 1.887), (-0.9496, 0.3811, 1.887), (-0.9496, 0.3804, 1.888), (-0.9496, 0.3797, 1.888), (-0.9496, 0.379, 1.889), (-0.9496, 0.3783, 1.889), (-0.9496, 0.3776, 1.889), (-0.9496, 0.3768, 1.89), (-0.9496, 0.3761, 1.89), (-0.9496, 0.3753, 1.89), (-0.9496, 0.3746, 1.891), (-0.9496, 0.3738, 1.891), (-0.9496, 0.373, 1.891), (-0.9496, 0.3723, 1.891), (-0.9496, 0.3715, 1.891), (-0.9496, 0.3707, 1.892), (-0.9496, 0.3699, 1.892), (-0.9496, 0.3691, 1.892), (-0.9496, 0.3683, 1.892), (-0.9496, 0.3675, 1.892), (-0.9496, 0.3667, 1.892), (-0.9496, 0.3659, 1.892), (-0.9496, 0.3651, 1.892), (-0.9496, 0.3643, 1.892), (-0.9496, 0.3635, 1.892), (-0.9496, 0.1313, 1.892), (-0.9496, 0.1302, 1.892), (-0.9496, 0.1294, 1.892), (-0.9496, 0.1286, 1.892), (-0.9496, 0.1278, 1.892), (-0.9496, 0.127, 1.892), (-0.9496, 0.1262, 1.892), (-0.9496, 0.1254, 1.892), (-0.9496, 0.1246, 1.892), (-0.9496, 0.1238, 1.892), (-0.9496, 0.123, 1.891), (-0.9496, 0.1222, 1.891), (-0.9496, 0.1214, 1.891), (-0.9496, 0.1207, 1.891), (-0.9496, 0.1199, 1.89), (-0.9496, 0.1191, 1.89), (-0.9496, 0.1184, 1.89), (-0.9496, 0.1177, 1.889), (-0.9496, 0.1169, 1.889), (-0.9496, 0.1162, 1.889), (-0.9496, 0.1155, 1.888), (-0.9496, 0.1148, 1.888), (-0.9496, 0.1141, 1.888), (-0.9496, 0.1134, 1.887), (-0.9496, 0.1127, 1.887), (-0.9496, 0.1121, 1.886), (-0.9496, 0.1114, 1.886), (-0.9496, 0.1108, 1.885), (-0.9496, 0.1102, 1.885), (-0.9496, 0.1095, 1.884), (-0.9496, 0.1089, 1.884), (-0.9496, 0.1084, 1.883), (-0.9496, 0.1078, 1.883), (-0.9496, 0.1072, 1.882), (-0.9496, 0.1067, 1.881), (-0.9496, 0.1061, 1.881), (-0.9496, 0.1056, 1.88), (-0.9496, 0.1051, 1.879), (-0.9496, 0.1047, 1.879), (-0.9496, 0.1042, 1.878), (-0.9496, 0.1037, 1.877), (-0.9496, 0.1033, 1.877), (-0.9496, 0.1029, 1.876), (-0.9496, 0.1025, 1.875), (-0.9496, 0.1021, 1.875), (-0.9496, 0.1017, 1.874), (-0.9496, 0.1014, 1.873), (-0.9496, 0.1011, 1.872), (-0.9496, 0.1007, 1.872), (-0.9496, 0.1005, 1.871), (-0.9496, 0.1002, 1.87), (-0.9496, 0.09993, 1.869), (-0.9496, 0.09969, 1.869), (-0.9496, 0.09947, 1.868), (-0.9496, 0.09928, 1.867), (-0.9496, 0.0991, 1.866), (-0.9496, 0.09894, 1.866), (-0.9496, 0.0988, 1.865), (-0.9496, 0.09868, 1.864), (-0.9496, 0.09858, 1.863), (-0.9496, 0.0985, 1.862), (-0.9496, 0.09844, 1.862), (-0.9496, 0.0984, 1.861), (-0.9496, 0.09838, 1.86), (-0.9496, 0.07493, 0.1507), (-0.9496, 0.07492, 0.1502), (-0.9496, 0.07493, 0.1494), (-0.9496, 0.07496, 0.1486), (-0.9496, 0.07501, 0.1478), (-0.9496, 0.07508, 0.147), (-0.9496, 0.07517, 0.1462), (-0.9496, 0.07528, 0.1454), (-0.9496, 0.07541, 0.1446), (-0.9496, 0.07556, 0.1438), (-0.9496, 0.07572, 0.143), (-0.9496, 0.07591, 0.1422), (-0.9496, 0.07612, 0.1414), (-0.9496, 0.07634, 0.1406), (-0.9496, 0.07659, 0.1399), (-0.9496, 0.07685, 0.1391), (-0.9496, 0.07713, 0.1383), (-0.9496, 0.07743, 0.1376), (-0.9496, 0.07775, 0.1368), (-0.9496, 0.07809, 0.1361), (-0.9496, 0.07844, 0.1354), (-0.9496, 0.07882, 0.1347), (-0.9496, 0.07921, 0.134), (-0.9496, 0.07961, 0.1333), (-0.9496, 0.08004, 0.1326), (-0.9496, 0.08048, 0.1319), (-0.9496, 0.08094, 0.1312), (-0.9496, 0.08141, 0.1306), (-0.9496, 0.0819, 0.1299), (-0.9496, 0.08241, 0.1293), (-0.9496, 0.08293, 0.1287), (-0.9496, 0.08346, 0.1281), (-0.9496, 0.08401, 0.1275), (-0.9496, 0.08458, 0.1269), (-0.9496, 0.08516, 0.1263), (-0.9496, 0.08575, 0.1258), (-0.9496, 0.08636, 0.1252), (-0.9496, 0.08698, 0.1247), (-0.9496, 0.08761, 0.1242), (-0.9496, 0.08825, 0.1237), (-0.9496, 0.08891, 0.1232), (-0.9496, 0.08958, 0.1228), (-0.9496, 0.09025, 0.1223), (-0.9496, 0.09094, 0.1219), (-0.9496, 0.09164, 0.1215), (-0.9496, 0.09235, 0.1211), (-0.9496, 0.09307, 0.1208), (-0.9496, 0.0938, 0.1204), (-0.9496, 0.09453, 0.1201), (-0.9496, 0.09528, 0.1197), (-0.9496, 0.09603, 0.1194), (-0.9496, 0.09679, 0.1192), (-0.9496, 0.09755, 0.1189), (-0.9496, 0.09832, 0.1187), (-0.9496, 0.0991, 0.1184), (-0.9496, 0.09988, 0.1182), (-0.9496, 0.1007, 0.118), (-0.9496, 0.1015, 0.1179), (-0.9496, 0.1023, 0.1177), (-0.9496, 0.1031, 0.1176), (-0.9496, 0.1039, 0.1175), (-0.9496, 0.1047, 0.1174), (-0.9496, 0.1055, 0.1173), (-0.9496, 0.1063, 0.1173), (-0.9496, 0.1071, 0.1172), (-0.9496, 0.1079, 0.1172)], [], [(0, 1, 2), (3, 0, 2), (4, 3, 2), (5, 4, 2), (6, 5, 2), (7, 6, 2), (8, 7, 2), (9, 8, 2), (10, 9, 2), (11, 10, 2), (12, 11, 2), (13, 12, 2), (14, 13, 2), (15, 14, 2), (16, 15, 2), (17, 16, 2), (18, 17, 2), (19, 18, 2), (20, 19, 2), (21, 20, 2), (22, 21, 2), (23, 22, 2), (24, 23, 2), (25, 24, 2), (26, 25, 2), (27, 26, 2), (28, 27, 2), (29, 28, 2), (30, 29, 2), (31, 30, 2), (32, 31, 2), (33, 32, 2), (34, 33, 2), (35, 34, 2), (36, 35, 2), (37, 36, 2), (38, 37, 2), (39, 38, 2), (40, 39, 2), (41, 40, 2), (2, 42, 43), (44, 43, 42), (45, 44, 42), (42, 46, 45), (46, 47, 45), (41, 48, 40), (47, 49, 45), (49, 50, 45), (50, 51, 45), (51, 52, 45), (41, 53, 48), (52, 54, 45), (54, 55, 45), (55, 56, 45), (41, 57, 53), (56, 58, 45), (58, 59, 45), (59, 60, 45), (41, 61, 57), (60, 62, 45), (62, 63, 45), (41, 64, 61), (63, 65, 45), (65, 66, 45), (41, 67, 64), (66, 68, 45), (68, 69, 45), (41, 70, 67), (69, 71, 45), (41, 72, 70), (71, 73, 45), (73, 74, 45), (41, 75, 72), (74, 76, 45), (76, 77, 45), (41, 78, 75), (77, 79, 45), (41, 80, 78), (79, 81, 45), (81, 82, 45), (41, 83, 80), (82, 84, 45), (41, 85, 83), (84, 86, 45), (41, 87, 85), (86, 88, 45), (88, 89, 45), (41, 90, 87), (89, 91, 45), (41, 92, 90), (91, 93, 45), (41, 94, 92), (93, 95, 45), (41, 96, 94), (95, 97, 45), (97, 98, 45), (41, 99, 96), (98, 100, 45), (41, 101, 99), (100, 102, 45), (41, 103, 101), (102, 104, 45), (41, 105, 103), (104, 106, 45), (41, 107, 105), (106, 108, 45), (108, 109, 45), (41, 110, 107), (109, 111, 45), (2, 43, 41), (111, 112, 45), (112, 113, 45), (113, 114, 45), (114, 115, 45), (115, 116, 45), (116, 117, 45), (117, 118, 45), (118, 119, 45), (119, 120, 45), (120, 121, 45), (121, 122, 45), (122, 123, 45), (123, 124, 45), (124, 125, 45), (125, 126, 45), (126, 127, 45), (127, 128, 45), (129, 130, 45), (130, 131, 45), (128, 129, 45), (45, 132, 44), (132, 133, 44), (133, 134, 44), (134, 135, 44), (135, 136, 44), (136, 137, 44), (137, 138, 44), (138, 139, 44), (139, 140, 44), (140, 141, 44), (141, 142, 44), (142, 143, 44), (143, 144, 44), (144, 145, 44), (145, 146, 44), (146, 147, 44), (147, 148, 44), (148, 149, 44), (149, 150, 44), (150, 151, 44), (151, 152, 44), (152, 153, 44), (153, 154, 44), (154, 155, 44), (155, 156, 44), (156, 157, 44), (157, 158, 44), (158, 159, 44), (159, 160, 44), (161, 162, 44), (162, 163, 44), (163, 164, 44), (164, 165, 44), (165, 166, 44), (166, 167, 44), (167, 168, 44), (160, 161, 44), (169, 41, 43), (170, 171, 169), (170, 172, 171), (170, 173, 172), (170, 174, 173), (170, 175, 174), (170, 176, 175), (170, 177, 176), (170, 178, 177), (170, 179, 178), (170, 180, 179), (170, 181, 180), (170, 182, 181), (170, 183, 182), (170, 184, 183), (170, 185, 184), (170, 186, 185), (170, 187, 186), (169, 43, 188), (170, 189, 187), (170, 190, 189), (169, 188, 170), (170, 191, 190), (192, 170, 188), (170, 193, 191), (188, 194, 192), (170, 195, 193), (194, 196, 192), (170, 197, 195), (196, 198, 192), (170, 199, 197), (198, 200, 192), (170, 201, 199), (170, 202, 201), (200, 203, 192), (170, 204, 202), (203, 205, 192), (170, 206, 204), (205, 207, 192), (170, 208, 206), (207, 209, 192), (170, 210, 208), (170, 211, 210), (209, 212, 192), (170, 213, 211), (212, 214, 192), (170, 215, 213), (170, 216, 215), (214, 217, 192), (170, 218, 216), (217, 219, 192), (170, 220, 218), (170, 221, 220), (219, 222, 192), (170, 223, 221), (222, 224, 192), (170, 225, 223), (170, 226, 225), (224, 227, 192), (170, 228, 226), (227, 229, 192), (170, 230, 228), (170, 231, 230), (229, 232, 192), (170, 233, 231), (170, 234, 233), (232, 235, 192), (170, 236, 234), (170, 237, 236), (235, 238, 192), (170, 239, 237), (170, 240, 239), (170, 241, 240), (238, 242, 192), (170, 243, 241), (170, 244, 243), (170, 245, 244), (242, 246, 192), (170, 247, 245), (170, 248, 247), (170, 249, 248), (170, 250, 249), (246, 251, 192), (170, 252, 250), (170, 253, 252), (170, 254, 253), (251, 255, 192), (255, 256, 192), (256, 257, 192), (257, 258, 192), (258, 259, 192), (259, 260, 192), (260, 261, 192), (261, 262, 192), (262, 263, 192), (263, 264, 192), (264, 265, 192), (265, 266, 192), (266, 267, 192), (267, 268, 192), (268, 269, 192), (269, 270, 192), (270, 271, 192), (271, 272, 192), (272, 273, 192), (273, 274, 192), (274, 275, 192), (275, 276, 192), (276, 277, 192), (277, 278, 192), (278, 279, 192), (279, 280, 192), (280, 281, 192), (281, 282, 192), (282, 283, 192), (283, 284, 192), (284, 285, 192), (285, 286, 192), (286, 287, 192), (287, 288, 192), (288, 289, 192), (289, 290, 192), (290, 291, 192), (291, 292, 192), (292, 293, 192), (294, 192, 293), (294, 293, 295), (296, 294, 295), (296, 295, 297), (297, 298, 296), (168, 299, 44), (299, 300, 44), (300, 301, 44), (301, 302, 44), (302, 303, 44), (303, 304, 44), (304, 305, 44), (305, 306, 44), (306, 307, 44), (307, 308, 44), (308, 309, 44), (309, 310, 44), (310, 311, 44), (311, 312, 44), (312, 313, 44), (313, 314, 44), (314, 315, 44), (315, 316, 44), (316, 317, 44), (317, 318, 44), (318, 319, 44), (319, 320, 44), (320, 321, 44), (321, 322, 44), (322, 323, 44), (323, 324, 44), (324, 325, 44), (326, 327, 328), (328, 329, 326), (329, 330, 331), (332, 331, 330), (333, 332, 334), (334, 335, 333), (335, 336, 337), (338, 337, 336), (339, 338, 340), (340, 341, 339), (341, 342, 343), (344, 343, 342), (345, 344, 346), (346, 347, 345), (347, 348, 349), (350, 349, 348), (351, 350, 352), (352, 353, 351), (353, 354, 355), (356, 355, 354), (357, 356, 358), (358, 359, 357), (359, 360, 361), (362, 361, 360), (363, 362, 364), (364, 365, 363), (365, 366, 367), (368, 367, 366), (369, 368, 370), (370, 371, 369), (371, 372, 373), (374, 373, 372), (375, 374, 376), (376, 377, 375), (377, 378, 379), (380, 379, 378), (381, 380, 382), (329, 331, 326), (327, 326, 383), (384, 327, 383), (385, 386, 384), (387, 388, 386), (389, 390, 388), (391, 392, 390), (393, 394, 392), (395, 396, 394), (397, 398, 396), (399, 400, 398), (401, 402, 400), (403, 404, 402), (405, 406, 404), (407, 408, 406), (409, 410, 408), (411, 412, 410), (413, 414, 412), (415, 416, 414), (417, 418, 416), (419, 420, 418), (421, 422, 420), (423, 424, 422), (425, 426, 424), (427, 428, 426), (429, 430, 428), (431, 432, 430), (433, 434, 432), (435, 436, 434), (437, 438, 436), (439, 440, 438), (441, 442, 440), (443, 444, 442), (445, 446, 444), (447, 448, 446), (449, 450, 448), (451, 452, 450), (453, 454, 452), (455, 456, 454), (384, 383, 385), (386, 385, 387), (388, 387, 389), (390, 389, 391), (392, 391, 393), (457, 458, 456), (394, 393, 395), (396, 395, 397), (398, 397, 399), (400, 399, 401), (402, 401, 403), (404, 403, 405), (406, 405, 407), (459, 460, 458), (408, 407, 409), (410, 409, 411), (412, 411, 413), (414, 413, 415), (461, 462, 460), (416, 415, 417), (418, 417, 419), (420, 419, 421), (463, 464, 462), (422, 421, 423), (424, 423, 425), (426, 425, 427), (465, 466, 464), (428, 427, 429), (430, 429, 431), (432, 431, 433), (467, 468, 466), (434, 433, 435), (436, 435, 437), (469, 470, 468), (438, 437, 439), (440, 439, 441), (471, 472, 470), (442, 441, 443), (444, 443, 445), (473, 474, 472), (446, 445, 447), (448, 447, 449), (475, 476, 474), (450, 449, 451), (452, 451, 453), (477, 478, 476), (454, 453, 455), (456, 455, 457), (479, 480, 478), (458, 457, 459), (460, 459, 461), (481, 482, 480), (462, 461, 463), (464, 463, 465), (483, 484, 482), (466, 465, 467), (468, 467, 469), (485, 486, 484), (470, 469, 471), (472, 471, 473), (487, 488, 486), (474, 473, 475), (489, 490, 488), (476, 475, 477), (478, 477, 479), (491, 492, 490), (480, 479, 481), (482, 481, 483), (493, 494, 492), (484, 483, 485), (486, 485, 487), (495, 496, 494), (488, 487, 489), (497, 498, 496), (490, 489, 491), (492, 491, 493), (499, 500, 498), (494, 493, 495), (496, 495, 497), (501, 502, 500), (498, 497, 499), (503, 504, 502), (500, 499, 501), (502, 501, 503), (505, 506, 504), (504, 503, 505), (506, 505, 507), (508, 506, 507), (508, 507, 509), (510, 508, 509), (510, 509, 511), (512, 510, 511), (512, 511, 513), (512, 513, 514), (515, 512, 514), (515, 514, 516), (517, 515, 516), (516, 518, 517), (519, 517, 518), (518, 520, 519), (521, 519, 520), (520, 522, 521), (523, 521, 522), (522, 524, 523), (525, 523, 524), (524, 526, 525), (527, 525, 526), (526, 528, 527), (529, 527, 528), (528, 530, 529), (531, 529, 530), (530, 532, 531), (533, 531, 532), (532, 534, 533), (535, 533, 534), (534, 536, 535), (537, 535, 536), (536, 538, 537), (539, 537, 538), (538, 540, 539), (541, 539, 540), (540, 542, 541), (543, 541, 542), (542, 544, 543), (545, 543, 544), (544, 546, 545), (547, 545, 546), (546, 548, 547), (549, 547, 548), (548, 550, 549), (551, 549, 550), (550, 552, 551), (553, 551, 552), (552, 554, 553), (555, 553, 554), (554, 556, 555), (557, 555, 556), (556, 558, 557), (559, 557, 558), (558, 560, 559), (561, 559, 560), (560, 562, 561), (563, 561, 562), (562, 564, 563), (565, 563, 564), (564, 566, 565), (567, 565, 566), (566, 568, 567), (569, 567, 568), (568, 570, 569), (571, 569, 570), (570, 572, 571), (573, 571, 572), (572, 574, 573), (575, 573, 574), (574, 576, 575), (577, 575, 576), (576, 578, 577), (579, 577, 578), (578, 580, 579), (581, 579, 580), (580, 582, 581), (583, 581, 582), (582, 584, 583), (585, 583, 584), (584, 586, 585), (587, 585, 586), (586, 588, 587), (589, 587, 588), (588, 590, 589), (591, 589, 590), (590, 592, 591), (593, 591, 592), (592, 594, 593), (595, 593, 594), (594, 596, 595), (597, 595, 596), (596, 598, 597), (599, 597, 598), (598, 600, 599), (601, 599, 600), (600, 602, 601), (602, 603, 604), (604, 601, 602), (330, 334, 332), (337, 333, 335), (336, 340, 338), (343, 339, 341), (342, 346, 344), (349, 345, 347), (348, 352, 350), (355, 351, 353), (354, 358, 356), (361, 357, 359), (360, 364, 362), (367, 363, 365), (366, 370, 368), (373, 369, 371), (372, 376, 374), (379, 375, 377), (378, 382, 380), (382, 605, 381), (606, 381, 605), (605, 607, 606), (608, 606, 607), (607, 609, 608), (610, 608, 609), (609, 611, 610), (612, 610, 611), (611, 613, 612), (614, 612, 613), (613, 615, 614), (616, 614, 615), (615, 617, 616), (618, 616, 617), (617, 619, 618), (620, 618, 619), (619, 621, 620), (622, 620, 621), (621, 623, 622), (624, 622, 623), (623, 625, 624), (626, 624, 625), (625, 627, 626), (628, 626, 627), (627, 629, 628), (630, 628, 629), (629, 631, 630), (632, 630, 631), (631, 633, 632), (634, 632, 633), (633, 635, 634), (636, 634, 635), (635, 637, 636), (638, 636, 637), (637, 639, 638), (640, 638, 639), (639, 641, 640), (642, 640, 641), (641, 643, 642), (644, 642, 643), (643, 645, 644), (646, 644, 645), (645, 647, 646), (648, 646, 647), (647, 649, 648), (650, 648, 649), (649, 651, 650), (652, 650, 651), (651, 653, 652), (654, 652, 653), (653, 655, 654), (656, 654, 655), (655, 657, 656), (658, 656, 657), (657, 659, 658), (660, 658, 659), (659, 661, 660), (662, 660, 661), (661, 663, 662), (664, 662, 663), (663, 665, 664), (666, 664, 665), (665, 667, 666), (668, 666, 667), (667, 669, 668), (670, 668, 669), (669, 671, 670), (672, 670, 671), (671, 673, 672), (674, 672, 673), (674, 673, 675), (676, 674, 675), (677, 676, 675), (677, 675, 678), (679, 677, 678), (679, 678, 680), (681, 679, 680), (681, 680, 682), (683, 681, 682), (684, 685, 683), (683, 682, 684), (686, 687, 685), (688, 689, 687), (685, 684, 686), (690, 691, 689), (687, 686, 688), (692, 693, 691), (694, 695, 693), (689, 688, 690), (696, 697, 695), (698, 699, 697), (691, 690, 692), (700, 701, 699), (693, 692, 694), (702, 703, 701), (704, 705, 703), (695, 694, 696), (706, 707, 705), (708, 709, 707), (697, 696, 698), (710, 711, 709), (699, 698, 700), (712, 713, 711), (714, 715, 713), (701, 700, 702), (716, 717, 715), (718, 719, 717), (703, 702, 704), (720, 721, 719), (722, 723, 721), (705, 704, 706), (724, 725, 723), (726, 727, 725), (707, 706, 708), (728, 729, 727), (709, 708, 710), (730, 731, 729), (732, 733, 731), (711, 710, 712), (734, 735, 733), (736, 737, 735), (713, 712, 714), (738, 739, 737), (740, 741, 739), (715, 714, 716), (742, 743, 741), (744, 745, 743), (746, 747, 745), (717, 716, 718), (748, 749, 747), (750, 751, 749), (719, 718, 720), (752, 753, 751), (754, 755, 753), (721, 720, 722), (756, 757, 755), (758, 759, 757), (760, 761, 759), (723, 722, 724), (762, 763, 761), (764, 765, 763), (766, 767, 765), (725, 724, 726), (768, 769, 767), (770, 771, 769), (772, 773, 771), (727, 726, 728), (774, 775, 773), (776, 777, 775), (778, 779, 777), (780, 781, 779), (729, 728, 730), (782, 783, 781), (784, 785, 783), (786, 787, 785), (788, 789, 787), (790, 791, 789), (792, 793, 791), (731, 730, 732), (794, 795, 793), (796, 797, 795), (798, 799, 797), (800, 801, 799), (733, 732, 734), (735, 734, 736), (737, 736, 738), (739, 738, 740), (741, 740, 742), (743, 742, 744), (745, 744, 746), (747, 746, 748), (749, 748, 750), (751, 750, 752), (753, 752, 754), (755, 754, 756), (757, 756, 758), (759, 758, 760), (761, 760, 762), (763, 762, 764), (765, 764, 766), (767, 766, 768), (769, 768, 770), (771, 770, 772), (773, 772, 774), (775, 774, 776), (777, 776, 778), (779, 778, 780), (781, 780, 782), (783, 782, 784), (785, 784, 786), (787, 786, 788), (789, 788, 790), (791, 790, 792), (793, 792, 794), (795, 794, 796), (797, 796, 798), (799, 798, 800), (801, 800, 802), (803, 801, 802), (804, 805, 803), (806, 807, 805), (808, 809, 807), (810, 811, 812), (812, 813, 810), (814, 810, 813), (813, 815, 814), (816, 814, 815), (815, 817, 816), (818, 816, 817), (817, 819, 818), (820, 818, 819), (819, 821, 820), (822, 820, 821), (821, 823, 822), (824, 822, 823), (823, 825, 824), (826, 824, 825), (825, 827, 826), (828, 826, 827), (827, 829, 828), (830, 828, 829), (829, 831, 830), (832, 830, 831), (831, 833, 832), (834, 832, 833), (833, 835, 834), (836, 834, 835), (835, 837, 836), (838, 836, 837), (837, 839, 838), (840, 838, 839), (839, 841, 840), (842, 840, 841), (841, 843, 842), (844, 842, 843), (843, 845, 844), (846, 844, 845), (803, 802, 804), (845, 809, 846), (805, 804, 806), (847, 846, 809), (807, 806, 808), (809, 808, 847), (848, 604, 603), (603, 849, 848), (850, 848, 849), (849, 851, 850), (852, 850, 851), (851, 853, 852), (854, 852, 853), (853, 855, 854), (856, 854, 855), (855, 857, 856), (858, 856, 857), (859, 860, 861), (862, 863, 859), (859, 864, 862), (863, 862, 865), (866, 863, 865), (866, 865, 867), (868, 866, 867), (867, 869, 868), (870, 868, 869), (869, 871, 870), (872, 870, 871), (871, 873, 872), (874, 872, 873), (873, 875, 874), (876, 874, 875), (875, 877, 876), (878, 876, 877), (877, 879, 878), (880, 878, 879), (879, 881, 880), (882, 880, 881), (881, 883, 882), (884, 882, 883), (883, 885, 884), (886, 884, 885), (885, 887, 886), (888, 886, 887), (887, 889, 888), (890, 888, 889), (889, 891, 890), (892, 890, 891), (891, 893, 892), (894, 892, 893), (893, 895, 894), (896, 894, 895), (895, 897, 896), (898, 896, 897), (897, 899, 898), (900, 898, 899), (899, 901, 900), (902, 900, 901), (901, 903, 902), (904, 902, 903), (903, 905, 904), (906, 904, 905), (905, 907, 906), (908, 906, 907), (907, 909, 908), (910, 908, 909), (909, 911, 910), (912, 910, 911), (911, 913, 912), (914, 912, 913), (913, 915, 914), (916, 914, 915), (915, 917, 916), (918, 916, 917), (917, 919, 918), (920, 918, 919), (919, 921, 920), (922, 920, 921), (921, 923, 922), (924, 922, 923), (923, 925, 924), (926, 924, 925), (925, 927, 926), (928, 926, 927), (927, 929, 928), (930, 928, 929), (929, 931, 930), (932, 930, 931), (931, 933, 932), (934, 932, 933), (933, 935, 934), (936, 934, 935), (935, 937, 936), (938, 936, 937), (937, 939, 938), (940, 938, 939), (939, 941, 940), (942, 940, 941), (941, 943, 942), (944, 942, 943), (943, 945, 944), (946, 944, 945), (945, 947, 946), (948, 946, 947), (947, 949, 948), (950, 948, 949), (949, 951, 950), (952, 950, 951), (951, 953, 952), (953, 812, 811), (811, 952, 953), (857, 954, 858), (955, 858, 954), (954, 956, 955), (957, 955, 956), (956, 958, 957), (959, 957, 958), (958, 960, 959), (961, 959, 960), (960, 962, 961), (963, 961, 962), (962, 964, 963), (965, 963, 964), (964, 966, 965), (967, 965, 966), (966, 968, 967), (969, 967, 968), (968, 970, 969), (971, 969, 970), (970, 972, 971), (973, 971, 972), (972, 974, 973), (975, 973, 974), (974, 976, 975), (977, 975, 976), (976, 861, 977), (861, 860, 977), (861, 864, 859), (110, 675, 673), (673, 107, 110), (107, 673, 671), (671, 105, 107), (105, 671, 669), (669, 103, 105), (103, 669, 667), (667, 101, 103), (101, 667, 665), (665, 99, 101), (99, 665, 663), (663, 96, 99), (96, 663, 661), (661, 94, 96), (94, 661, 659), (659, 92, 94), (92, 659, 657), (657, 90, 92), (90, 657, 655), (655, 87, 90), (87, 655, 653), (653, 85, 87), (85, 653, 651), (651, 83, 85), (83, 651, 649), (649, 80, 83), (80, 649, 647), (647, 78, 80), (78, 647, 645), (645, 75, 78), (75, 645, 643), (643, 72, 75), (72, 643, 641), (641, 70, 72), (70, 641, 639), (639, 67, 70), (67, 639, 637), (637, 64, 67), (64, 637, 635), (635, 61, 64), (61, 635, 633), (633, 57, 61), (57, 633, 631), (631, 53, 57), (53, 631, 629), (629, 48, 53), (48, 629, 627), (627, 40, 48), (40, 627, 625), (625, 39, 40), (39, 625, 623), (623, 38, 39), (38, 623, 621), (621, 37, 38), (37, 621, 619), (619, 36, 37), (36, 619, 617), (617, 35, 36), (35, 617, 615), (615, 34, 35), (34, 615, 613), (613, 33, 34), (613, 611, 32), (32, 33, 613), (611, 609, 31), (31, 32, 611), (609, 607, 30), (30, 31, 609), (607, 605, 29), (29, 30, 607), (605, 382, 28), (28, 29, 605), (382, 378, 27), (27, 28, 382), (378, 377, 26), (26, 27, 378), (377, 376, 25), (25, 26, 377), (376, 372, 24), (24, 25, 376), (372, 371, 23), (23, 24, 372), (371, 370, 22), (22, 23, 371), (370, 366, 21), (21, 22, 370), (366, 365, 20), (20, 21, 366), (365, 364, 19), (19, 20, 365), (364, 360, 18), (18, 19, 364), (360, 359, 17), (17, 18, 360), (359, 358, 16), (16, 17, 359), (358, 354, 15), (15, 16, 358), (354, 353, 14), (14, 15, 354), (353, 352, 13), (13, 14, 353), (352, 348, 12), (12, 13, 352), (348, 347, 11), (11, 12, 348), (347, 346, 10), (10, 11, 347), (346, 342, 9), (9, 10, 346), (342, 341, 8), (8, 9, 342), (341, 340, 7), (7, 8, 341), (340, 336, 6), (6, 7, 340), (336, 335, 5), (5, 6, 336), (335, 334, 4), (4, 5, 335), (334, 330, 3), (3, 4, 334), (330, 329, 0), (0, 3, 330), (329, 328, 1), (1, 0, 329), (328, 327, 2), (2, 1, 328), (327, 384, 42), (42, 2, 327), (384, 386, 46), (46, 42, 384), (386, 388, 47), (47, 46, 386), (388, 390, 49), (49, 47, 388), (390, 392, 50), (50, 49, 390), (392, 394, 51), (51, 50, 392), (394, 396, 52), (52, 51, 394), (396, 398, 54), (54, 52, 396), (398, 400, 55), (55, 54, 398), (400, 402, 56), (56, 55, 400), (402, 404, 58), (58, 56, 402), (404, 406, 59), (59, 58, 404), (406, 408, 60), (60, 59, 406), (408, 410, 62), (62, 60, 408), (410, 412, 63), (63, 62, 410), (412, 414, 65), (65, 63, 412), (414, 416, 66), (66, 65, 414), (416, 418, 68), (68, 66, 416), (418, 420, 69), (69, 68, 418), (420, 422, 71), (71, 69, 420), (422, 424, 73), (73, 71, 422), (424, 426, 74), (74, 73, 424), (426, 428, 76), (76, 74, 426), (428, 430, 77), (77, 76, 428), (430, 432, 79), (79, 77, 430), (432, 434, 81), (81, 79, 432), (434, 436, 82), (82, 81, 434), (436, 438, 84), (84, 82, 436), (438, 440, 86), (86, 84, 438), (440, 442, 88), (88, 86, 440), (442, 444, 89), (89, 88, 442), (444, 446, 91), (91, 89, 444), (91, 446, 448), (448, 93, 91), (93, 448, 450), (450, 95, 93), (95, 450, 452), (452, 97, 95), (97, 452, 454), (454, 98, 97), (98, 454, 456), (456, 100, 98), (100, 456, 458), (458, 102, 100), (102, 458, 460), (460, 104, 102), (104, 460, 462), (462, 106, 104), (106, 462, 464), (464, 108, 106), (108, 464, 466), (466, 109, 108), (109, 466, 468), (468, 111, 109), (111, 468, 470), (470, 112, 111), (112, 470, 472), (472, 113, 112), (113, 472, 474), (474, 114, 113), (114, 474, 476), (476, 115, 114), (115, 476, 478), (478, 116, 115), (116, 478, 480), (480, 117, 116), (117, 480, 482), (482, 118, 117), (118, 482, 484), (484, 119, 118), (119, 484, 486), (486, 120, 119), (120, 486, 488), (488, 121, 120), (121, 488, 490), (490, 122, 121), (122, 490, 492), (492, 123, 122), (123, 492, 494), (494, 124, 123), (124, 494, 496), (496, 125, 124), (125, 496, 498), (498, 126, 125), (126, 498, 500), (500, 127, 126), (127, 500, 502), (502, 128, 127), (128, 502, 504), (504, 129, 128), (129, 504, 506), (506, 130, 129), (130, 506, 508), (508, 131, 130), (131, 508, 510), (510, 45, 131), (45, 510, 512), (512, 132, 45), (132, 512, 515), (515, 133, 132), (133, 515, 517), (517, 134, 133), (134, 517, 519), (519, 135, 134), (135, 519, 521), (521, 136, 135), (136, 521, 523), (523, 137, 136), (137, 523, 525), (525, 138, 137), (138, 525, 527), (527, 139, 138), (139, 527, 529), (529, 140, 139), (140, 529, 531), (531, 141, 140), (141, 531, 533), (533, 142, 141), (142, 533, 535), (535, 143, 142), (143, 535, 537), (537, 144, 143), (144, 537, 539), (539, 145, 144), (145, 539, 541), (541, 146, 145), (146, 541, 543), (543, 147, 146), (147, 543, 545), (545, 148, 147), (148, 545, 547), (547, 149, 148), (149, 547, 549), (549, 150, 149), (150, 549, 551), (551, 151, 150), (151, 551, 553), (553, 152, 151), (152, 553, 555), (555, 153, 152), (153, 555, 557), (557, 154, 153), (154, 557, 559), (559, 155, 154), (155, 559, 561), (561, 156, 155), (156, 561, 563), (563, 157, 156), (157, 563, 565), (565, 158, 157), (158, 565, 567), (567, 159, 158), (159, 567, 569), (569, 160, 159), (160, 569, 571), (571, 161, 160), (161, 571, 573), (573, 162, 161), (162, 573, 575), (575, 163, 162), (163, 575, 577), (577, 164, 163), (165, 164, 577), (577, 579, 165), (166, 165, 579), (579, 581, 166), (167, 166, 581), (581, 583, 167), (168, 167, 583), (583, 585, 168), (299, 168, 585), (585, 587, 299), (300, 299, 587), (587, 589, 300), (301, 300, 589), (589, 591, 301), (302, 301, 591), (591, 593, 302), (303, 302, 593), (593, 595, 303), (304, 303, 595), (595, 597, 304), (305, 304, 597), (597, 599, 305), (306, 305, 599), (599, 601, 306), (307, 306, 601), (601, 604, 307), (308, 307, 604), (604, 848, 308), (309, 308, 848), (848, 850, 309), (310, 309, 850), (850, 852, 310), (311, 310, 852), (852, 854, 311), (312, 311, 854), (854, 856, 312), (313, 312, 856), (856, 858, 313), (314, 313, 858), (858, 955, 314), (315, 314, 955), (955, 957, 315), (316, 315, 957), (957, 959, 316), (317, 316, 959), (959, 961, 317), (318, 317, 961), (961, 963, 318), (319, 318, 963), (963, 965, 319), (320, 319, 965), (965, 967, 320), (321, 320, 967), (967, 969, 321), (322, 321, 969), (969, 971, 322), (323, 322, 971), (971, 973, 323), (324, 323, 973), (973, 975, 324), (325, 324, 975), (975, 977, 325), (44, 325, 977), (977, 860, 44), (43, 44, 860), (860, 859, 43), (43, 859, 863), (863, 188, 43), (188, 863, 866), (866, 194, 188), (194, 866, 868), (868, 196, 194), (196, 868, 870), (870, 198, 196), (198, 870, 872), (872, 200, 198), (200, 872, 874), (874, 203, 200), (203, 874, 876), (876, 205, 203), (205, 876, 878), (878, 207, 205), (207, 878, 880), (880, 209, 207), (209, 880, 882), (882, 212, 209), (212, 882, 884), (884, 214, 212), (214, 884, 886), (886, 217, 214), (217, 886, 888), (888, 219, 217), (219, 888, 890), (890, 222, 219), (222, 890, 892), (892, 224, 222), (224, 892, 894), (894, 227, 224), (227, 894, 896), (896, 229, 227), (229, 896, 898), (898, 232, 229), (232, 898, 900), (900, 235, 232), (235, 900, 902), (902, 238, 235), (238, 902, 904), (904, 242, 238), (242, 904, 906), (906, 246, 242), (246, 906, 908), (908, 251, 246), (251, 908, 910), (910, 255, 251), (255, 910, 912), (912, 256, 255), (256, 912, 914), (914, 257, 256), (257, 914, 916), (916, 258, 257), (258, 916, 918), (918, 259, 258), (259, 918, 920), (920, 260, 259), (260, 920, 922), (922, 261, 260), (261, 922, 924), (924, 262, 261), (262, 924, 926), (926, 263, 262), (263, 926, 928), (928, 264, 263), (265, 264, 928), (928, 930, 265), (266, 265, 930), (930, 932, 266), (267, 266, 932), (932, 934, 267), (268, 267, 934), (934, 936, 268), (269, 268, 936), (936, 938, 269), (270, 269, 938), (938, 940, 270), (271, 270, 940), (940, 942, 271), (272, 271, 942), (942, 944, 272), (273, 272, 944), (944, 946, 273), (274, 273, 946), (946, 948, 274), (275, 274, 948), (948, 950, 275), (276, 275, 950), (950, 952, 276), (277, 276, 952), (952, 811, 277), (278, 277, 811), (811, 810, 278), (279, 278, 810), (810, 814, 279), (280, 279, 814), (814, 816, 280), (281, 280, 816), (816, 818, 281), (282, 281, 818), (818, 820, 282), (283, 282, 820), (820, 822, 283), (284, 283, 822), (822, 824, 284), (285, 284, 824), (824, 826, 285), (286, 285, 826), (826, 828, 286), (287, 286, 828), (828, 830, 287), (288, 287, 830), (830, 832, 288), (289, 288, 832), (832, 834, 289), (290, 289, 834), (834, 836, 290), (291, 290, 836), (836, 838, 291), (292, 291, 838), (838, 840, 292), (293, 292, 840), (840, 842, 293), (295, 293, 842), (842, 844, 295), (297, 295, 844), (844, 846, 297), (298, 297, 846), (846, 847, 298), (296, 298, 847), (847, 808, 296), (294, 296, 808), (808, 806, 294), (192, 294, 806), (806, 804, 192), (170, 192, 804), (804, 802, 170), (254, 170, 802), (802, 800, 254), (253, 254, 800), (800, 798, 253), (252, 253, 798), (798, 796, 252), (250, 252, 796), (796, 794, 250), (249, 250, 794), (794, 792, 249), (248, 249, 792), (792, 790, 248), (247, 248, 790), (790, 788, 247), (245, 247, 788), (788, 786, 245), (244, 245, 786), (786, 784, 244), (243, 244, 784), (784, 782, 243), (241, 243, 782), (782, 780, 241), (240, 241, 780), (780, 778, 240), (239, 240, 778), (778, 776, 239), (237, 239, 776), (776, 774, 237), (236, 237, 774), (774, 772, 236), (234, 236, 772), (772, 770, 234), (233, 234, 770), (770, 768, 233), (231, 233, 768), (768, 766, 231), (230, 231, 766), (766, 764, 230), (228, 230, 764), (764, 762, 228), (226, 228, 762), (762, 760, 226), (225, 226, 760), (760, 758, 225), (223, 225, 758), (758, 756, 223), (221, 223, 756), (756, 754, 221), (220, 221, 754), (754, 752, 220), (218, 220, 752), (752, 750, 218), (216, 218, 750), (750, 748, 216), (215, 216, 748), (748, 746, 215), (213, 215, 746), (746, 744, 213), (213, 744, 742), (742, 211, 213), (211, 742, 740), (740, 210, 211), (210, 740, 738), (738, 208, 210), (208, 738, 736), (736, 206, 208), (206, 736, 734), (734, 204, 206), (204, 734, 732), (732, 202, 204), (202, 732, 730), (730, 201, 202), (201, 730, 728), (728, 199, 201), (199, 728, 726), (726, 197, 199), (197, 726, 724), (724, 195, 197), (195, 724, 722), (722, 193, 195), (193, 722, 720), (720, 191, 193), (191, 720, 718), (718, 190, 191), (190, 718, 716), (716, 189, 190), (189, 716, 714), (714, 187, 189), (187, 714, 712), (712, 186, 187), (186, 712, 710), (710, 185, 186), (185, 710, 708), (708, 184, 185), (184, 708, 706), (706, 183, 184), (183, 706, 704), (704, 182, 183), (182, 704, 702), (702, 181, 182), (181, 702, 700), (700, 180, 181), (180, 700, 698), (698, 179, 180), (179, 698, 696), (696, 178, 179), (178, 696, 694), (694, 177, 178), (177, 694, 692), (692, 176, 177), (176, 692, 690), (690, 175, 176), (175, 690, 688), (688, 174, 175), (174, 688, 686), (686, 173, 174), (173, 686, 684), (684, 172, 173), (172, 684, 682), (682, 171, 172), (171, 682, 680), (680, 169, 171), (169, 680, 678), (678, 41, 169), (41, 678, 675), (675, 110, 41), (978, 679, 681), (681, 979, 978), (979, 681, 683), (683, 980, 979), (980, 683, 685), (685, 981, 980), (981, 685, 687), (687, 982, 981), (982, 687, 689), (689, 983, 982), (983, 689, 691), (691, 984, 983), (984, 691, 693), (693, 985, 984), (985, 693, 695), (695, 986, 985), (986, 695, 697), (697, 987, 986), (987, 697, 699), (699, 988, 987), (988, 699, 701), (701, 989, 988), (989, 701, 703), (703, 990, 989), (990, 703, 705), (705, 991, 990), (991, 705, 707), (707, 992, 991), (992, 707, 709), (709, 993, 992), (993, 709, 711), (711, 994, 993), (994, 711, 713), (713, 995, 994), (995, 713, 715), (715, 996, 995), (996, 715, 717), (717, 997, 996), (997, 717, 719), (719, 998, 997), (998, 719, 721), (721, 999, 998), (999, 721, 723), (723, 1000, 999), (1000, 723, 725), (725, 1001, 1000), (1001, 725, 727), (727, 1002, 1001), (1002, 727, 729), (729, 1003, 1002), (1003, 729, 731), (731, 1004, 1003), (1004, 731, 733), (733, 1005, 1004), (1005, 733, 735), (735, 1006, 1005), (1006, 735, 737), (737, 1007, 1006), (1007, 737, 739), (739, 1008, 1007), (1008, 739, 741), (741, 1009, 1008), (1009, 741, 743), (743, 1010, 1009), (743, 745, 1011), (1011, 1010, 743), (745, 747, 1012), (1012, 1011, 745), (747, 749, 1013), (1013, 1012, 747), (749, 751, 1014), (1014, 1013, 749), (751, 753, 1015), (1015, 1014, 751), (753, 755, 1016), (1016, 1015, 753), (755, 757, 1017), (1017, 1016, 755), (757, 759, 1018), (1018, 1017, 757), (759, 761, 1019), (1019, 1018, 759), (761, 763, 1020), (1020, 1019, 761), (763, 765, 1021), (1021, 1020, 763), (765, 767, 1022), (1022, 1021, 765), (767, 769, 1023), (1023, 1022, 767), (769, 771, 1024), (1024, 1023, 769), (771, 773, 1025), (1025, 1024, 771), (773, 775, 1026), (1026, 1025, 773), (775, 777, 1027), (1027, 1026, 775), (777, 779, 1028), (1028, 1027, 777), (779, 781, 1029), (1029, 1028, 779), (781, 783, 1030), (1030, 1029, 781), (783, 785, 1031), (1031, 1030, 783), (785, 787, 1032), (1032, 1031, 785), (787, 789, 1033), (1033, 1032, 787), (789, 791, 1034), (1034, 1033, 789), (791, 793, 1035), (1035, 1034, 791), (793, 795, 1036), (1036, 1035, 793), (795, 797, 1037), (1037, 1036, 795), (797, 799, 1038), (1038, 1037, 797), (799, 801, 1039), (1039, 1038, 799), (801, 803, 1040), (1040, 1039, 801), (803, 805, 1041), (1041, 1040, 803), (805, 807, 1042), (1042, 1041, 805), (807, 809, 1043), (1043, 1042, 807), (809, 845, 1044), (1044, 1043, 809), (845, 843, 1045), (1045, 1044, 845), (843, 841, 1046), (1046, 1045, 843), (841, 839, 1047), (1047, 1046, 841), (839, 837, 1048), (1048, 1047, 839), (837, 835, 1049), (1049, 1048, 837), (835, 833, 1050), (1050, 1049, 835), (833, 831, 1051), (1051, 1050, 833), (831, 829, 1052), (1052, 1051, 831), (829, 827, 1053), (1053, 1052, 829), (827, 825, 1054), (1054, 1053, 827), (825, 823, 1055), (1055, 1054, 825), (823, 821, 1056), (1056, 1055, 823), (821, 819, 1057), (1057, 1056, 821), (819, 817, 1058), (1058, 1057, 819), (817, 815, 1059), (1059, 1058, 817), (815, 813, 1060), (1060, 1059, 815), (813, 812, 1061), (1061, 1060, 813), (812, 953, 1062), (1062, 1061, 812), (953, 951, 1063), (1063, 1062, 953), (951, 949, 1064), (1064, 1063, 951), (949, 947, 1065), (1065, 1064, 949), (947, 945, 1066), (1066, 1065, 947), (945, 943, 1067), (1067, 1066, 945), (943, 941, 1068), (1068, 1067, 943), (941, 939, 1069), (1069, 1068, 941), (939, 937, 1070), (1070, 1069, 939), (937, 935, 1071), (1071, 1070, 937), (935, 933, 1072), (1072, 1071, 935), (933, 931, 1073), (1073, 1072, 933), (931, 929, 1074), (1074, 1073, 931), (929, 927, 1075), (1075, 1074, 929), (1075, 927, 925), (925, 1076, 1075), (1076, 925, 923), (923, 1077, 1076), (1077, 923, 921), (921, 1078, 1077), (1078, 921, 919), (919, 1079, 1078), (1079, 919, 917), (917, 1080, 1079), (1080, 917, 915), (915, 1081, 1080), (1081, 915, 913), (913, 1082, 1081), (1082, 913, 911), (911, 1083, 1082), (1083, 911, 909), (909, 1084, 1083), (1084, 909, 907), (907, 1085, 1084), (1085, 907, 905), (905, 1086, 1085), (1086, 905, 903), (903, 1087, 1086), (1087, 903, 901), (901, 1088, 1087), (1088, 901, 899), (899, 1089, 1088), (1089, 899, 897), (897, 1090, 1089), (1090, 897, 895), (895, 1091, 1090), (1091, 895, 893), (893, 1092, 1091), (1092, 893, 891), (891, 1093, 1092), (1093, 891, 889), (889, 1094, 1093), (1094, 889, 887), (887, 1095, 1094), (1095, 887, 885), (885, 1096, 1095), (1096, 885, 883), (883, 1097, 1096), (1097, 883, 881), (881, 1098, 1097), (1098, 881, 879), (879, 1099, 1098), (1099, 879, 877), (877, 1100, 1099), (1100, 877, 875), (875, 1101, 1100), (1101, 875, 873), (873, 1102, 1101), (1102, 873, 871), (871, 1103, 1102), (1103, 871, 869), (869, 1104, 1103), (1104, 869, 867), (867, 1105, 1104), (1105, 867, 865), (865, 1106, 1105), (1106, 865, 862), (862, 1107, 1106), (1107, 862, 864), (864, 1108, 1107), (864, 861, 1109), (1109, 1108, 864), (861, 976, 1110), (1110, 1109, 861), (976, 974, 1111), (1111, 1110, 976), (974, 972, 1112), (1112, 1111, 974), (972, 970, 1113), (1113, 1112, 972), (970, 968, 1114), (1114, 1113, 970), (968, 966, 1115), (1115, 1114, 968), (966, 964, 1116), (1116, 1115, 966), (964, 962, 1117), (1117, 1116, 964), (962, 960, 1118), (1118, 1117, 962), (960, 958, 1119), (1119, 1118, 960), (958, 956, 1120), (1120, 1119, 958), (956, 954, 1121), (1121, 1120, 956), (954, 857, 1122), (1122, 1121, 954), (857, 855, 1123), (1123, 1122, 857), (855, 853, 1124), (1124, 1123, 855), (853, 851, 1125), (1125, 1124, 853), (851, 849, 1126), (1126, 1125, 851), (849, 603, 1127), (1127, 1126, 849), (603, 602, 1128), (1128, 1127, 603), (602, 600, 1129), (1129, 1128, 602), (600, 598, 1130), (1130, 1129, 600), (598, 596, 1131), (1131, 1130, 598), (596, 594, 1132), (1132, 1131, 596), (594, 592, 1133), (1133, 1132, 594), (592, 590, 1134), (1134, 1133, 592), (590, 588, 1135), (1135, 1134, 590), (588, 586, 1136), (1136, 1135, 588), (586, 584, 1137), (1137, 1136, 586), (584, 582, 1138), (1138, 1137, 584), (582, 580, 1139), (1139, 1138, 582), (580, 578, 1140), (1140, 1139, 580), (578, 576, 1141), (1141, 1140, 578), (1141, 576, 574), (574, 1142, 1141), (1142, 574, 572), (572, 1143, 1142), (1143, 572, 570), (570, 1144, 1143), (1144, 570, 568), (568, 1145, 1144), (1145, 568, 566), (566, 1146, 1145), (1146, 566, 564), (564, 1147, 1146), (1147, 564, 562), (562, 1148, 1147), (1148, 562, 560), (560, 1149, 1148), (1149, 560, 558), (558, 1150, 1149), (1150, 558, 556), (556, 1151, 1150), (1151, 556, 554), (554, 1152, 1151), (1152, 554, 552), (552, 1153, 1152), (1153, 552, 550), (550, 1154, 1153), (1154, 550, 548), (548, 1155, 1154), (1155, 548, 546), (546, 1156, 1155), (1156, 546, 544), (544, 1157, 1156), (1157, 544, 542), (542, 1158, 1157), (1158, 542, 540), (540, 1159, 1158), (1159, 540, 538), (538, 1160, 1159), (1160, 538, 536), (536, 1161, 1160), (1161, 536, 534), (534, 1162, 1161), (1162, 534, 532), (532, 1163, 1162), (1163, 532, 530), (530, 1164, 1163), (1164, 530, 528), (528, 1165, 1164), (1165, 528, 526), (526, 1166, 1165), (1166, 526, 524), (524, 1167, 1166), (1167, 524, 522), (522, 1168, 1167), (1168, 522, 520), (520, 1169, 1168), (1169, 520, 518), (518, 1170, 1169), (1170, 518, 516), (516, 1171, 1170), (1171, 516, 514), (514, 1172, 1171), (1172, 514, 513), (513, 1173, 1172), (1173, 513, 511), (511, 1174, 1173), (1174, 511, 509), (509, 1175, 1174), (1175, 509, 507), (507, 1176, 1175), (1176, 507, 505), (505, 1177, 1176), (1177, 505, 503), (503, 1178, 1177), (1178, 503, 501), (501, 1179, 1178), (1179, 501, 499), (499, 1180, 1179), (1180, 499, 497), (497, 1181, 1180), (1181, 497, 495), (495, 1182, 1181), (1182, 495, 493), (493, 1183, 1182), (1183, 493, 491), (491, 1184, 1183), (1184, 491, 489), (489, 1185, 1184), (1185, 489, 487), (487, 1186, 1185), (1186, 487, 485), (485, 1187, 1186), (1187, 485, 483), (483, 1188, 1187), (1188, 483, 481), (481, 1189, 1188), (1189, 481, 479), (479, 1190, 1189), (1190, 479, 477), (477, 1191, 1190), (1191, 477, 475), (475, 1192, 1191), (1192, 475, 473), (473, 1193, 1192), (1193, 473, 471), (471, 1194, 1193), (1194, 471, 469), (469, 1195, 1194), (1195, 469, 467), (467, 1196, 1195), (1196, 467, 465), (465, 1197, 1196), (1197, 465, 463), (463, 1198, 1197), (1198, 463, 461), (461, 1199, 1198), (1199, 461, 459), (459, 1200, 1199), (1200, 459, 457), (457, 1201, 1200), (1201, 457, 455), (455, 1202, 1201), (1202, 455, 453), (453, 1203, 1202), (1203, 453, 451), (451, 1204, 1203), (1204, 451, 449), (449, 1205, 1204), (1205, 449, 447), (447, 1206, 1205), (1207, 1206, 447), (447, 445, 1207), (1208, 1207, 445), (445, 443, 1208), (1209, 1208, 443), (443, 441, 1209), (1210, 1209, 441), (441, 439, 1210), (1211, 1210, 439), (439, 437, 1211), (1212, 1211, 437), (437, 435, 1212), (1213, 1212, 435), (435, 433, 1213), (1214, 1213, 433), (433, 431, 1214), (1215, 1214, 431), (431, 429, 1215), (1216, 1215, 429), (429, 427, 1216), (1217, 1216, 427), (427, 425, 1217), (1218, 1217, 425), (425, 423, 1218), (1219, 1218, 423), (423, 421, 1219), (1220, 1219, 421), (421, 419, 1220), (1221, 1220, 419), (419, 417, 1221), (1222, 1221, 417), (417, 415, 1222), (1223, 1222, 415), (415, 413, 1223), (1224, 1223, 413), (413, 411, 1224), (1225, 1224, 411), (411, 409, 1225), (1226, 1225, 409), (409, 407, 1226), (1227, 1226, 407), (407, 405, 1227), (1228, 1227, 405), (405, 403, 1228), (1229, 1228, 403), (403, 401, 1229), (1230, 1229, 401), (401, 399, 1230), (1231, 1230, 399), (399, 397, 1231), (1232, 1231, 397), (397, 395, 1232), (1233, 1232, 395), (395, 393, 1233), (1234, 1233, 393), (393, 391, 1234), (1235, 1234, 391), (391, 389, 1235), (1236, 1235, 389), (389, 387, 1236), (1237, 1236, 387), (387, 385, 1237), (1238, 1237, 385), (385, 383, 1238), (1239, 1238, 383), (383, 326, 1239), (1240, 1239, 326), (326, 331, 1240), (1241, 1240, 331), (331, 332, 1241), (1242, 1241, 332), (332, 333, 1242), (1243, 1242, 333), (333, 337, 1243), (1244, 1243, 337), (337, 338, 1244), (1245, 1244, 338), (338, 339, 1245), (1246, 1245, 339), (339, 343, 1246), (1247, 1246, 343), (343, 344, 1247), (1248, 1247, 344), (344, 345, 1248), (1249, 1248, 345), (345, 349, 1249), (1250, 1249, 349), (349, 350, 1250), (1251, 1250, 350), (350, 351, 1251), (1252, 1251, 351), (351, 355, 1252), (1253, 1252, 355), (355, 356, 1253), (1254, 1253, 356), (356, 357, 1254), (1255, 1254, 357), (357, 361, 1255), (1256, 1255, 361), (361, 362, 1256), (1257, 1256, 362), (362, 363, 1257), (1258, 1257, 363), (363, 367, 1258), (1259, 1258, 367), (367, 368, 1259), (1260, 1259, 368), (368, 369, 1260), (1261, 1260, 369), (369, 373, 1261), (1262, 1261, 373), (373, 374, 1262), (1263, 1262, 374), (374, 375, 1263), (1264, 1263, 375), (375, 379, 1264), (1265, 1264, 379), (379, 380, 1265), (1266, 1265, 380), (380, 381, 1266), (1267, 1266, 381), (381, 606, 1267), (1268, 1267, 606), (606, 608, 1268), (1269, 1268, 608), (608, 610, 1269), (1270, 1269, 610), (610, 612, 1270), (1271, 1270, 612), (612, 614, 1271), (1271, 614, 616), (616, 1272, 1271), (1272, 616, 618), (618, 1273, 1272), (1273, 618, 620), (620, 1274, 1273), (1274, 620, 622), (622, 1275, 1274), (1275, 622, 624), (624, 1276, 1275), (1276, 624, 626), (626, 1277, 1276), (1277, 626, 628), (628, 1278, 1277), (1278, 628, 630), (630, 1279, 1278), (1279, 630, 632), (632, 1280, 1279), (1280, 632, 634), (634, 1281, 1280), (1281, 634, 636), (636, 1282, 1281), (1282, 636, 638), (638, 1283, 1282), (1283, 638, 640), (640, 1284, 1283), (1284, 640, 642), (642, 1285, 1284), (1285, 642, 644), (644, 1286, 1285), (1286, 644, 646), (646, 1287, 1286), (1287, 646, 648), (648, 1288, 1287), (1288, 648, 650), (650, 1289, 1288), (1289, 650, 652), (652, 1290, 1289), (1290, 652, 654), (654, 1291, 1290), (1291, 654, 656), (656, 1292, 1291), (1292, 656, 658), (658, 1293, 1292), (1293, 658, 660), (660, 1294, 1293), (1294, 660, 662), (662, 1295, 1294), (1295, 662, 664), (664, 1296, 1295), (1296, 664, 666), (666, 1297, 1296), (1297, 666, 668), (668, 1298, 1297), (1298, 668, 670), (670, 1299, 1298), (1299, 670, 672), (672, 1300, 1299), (1300, 672, 674), (674, 1301, 1300), (1301, 674, 676), (676, 1302, 1301), (1302, 676, 677), (677, 1303, 1302), (1303, 677, 679), (679, 978, 1303), (1173, 1237, 1109), (1109, 1142, 1143), (1109, 1141, 1142), (1109, 1140, 1141), (1109, 1139, 1140), (1109, 1138, 1139), (1109, 1137, 1138), (1109, 1136, 1137), (1109, 1135, 1136), (1109, 1134, 1135), (1109, 1133, 1134), (1109, 1132, 1133), (1109, 1131, 1132), (1109, 1130, 1131), (1109, 1129, 1130), (1109, 1128, 1129), (1109, 1127, 1128), (1109, 1126, 1127), (1109, 1125, 1126), (1109, 1124, 1125), (1109, 1123, 1124), (1109, 1122, 1123), (1109, 1121, 1122), (1109, 1120, 1121), (1109, 1119, 1120), (1109, 1118, 1119), (1109, 1117, 1118), (1109, 1116, 1117), (1109, 1115, 1116), (1109, 1114, 1115), (1109, 1113, 1114), (1109, 1112, 1113), (1109, 1111, 1112), (1109, 1110, 1111), (1237, 1108, 1109), (1238, 1239, 1240), (1238, 1240, 1241), (1238, 1241, 1242), (1238, 1242, 1243), (1238, 1243, 1244), (1238, 1244, 1245), (1238, 1245, 1246), (1238, 1246, 1247), (1238, 1247, 1248), (1238, 1248, 1249), (1238, 1249, 1250), (1238, 1250, 1251), (1238, 1251, 1252), (1238, 1252, 1253), (1238, 1253, 1254), (1238, 1254, 1255), (1238, 1255, 1256), (1238, 1256, 1257), (1238, 1257, 1258), (1238, 1258, 1259), (1238, 1259, 1260), (1238, 1260, 1261), (1238, 1261, 1262), (1238, 1262, 1263), (1238, 1263, 1264), (1238, 1264, 1265), (1238, 1265, 1266), (1238, 1266, 1267), (1238, 1267, 1268), (1238, 1268, 1269), (1238, 1269, 1270), (1238, 1270, 1271), (1238, 1271, 1272), (1238, 1272, 1273), (1238, 1273, 1274), (1238, 1274, 1275), (1238, 1275, 1276), (1238, 1276, 1277), (1238, 1277, 1278), (1238, 1278, 1279), (1238, 1279, 1280), (1238, 1280, 1281), (1238, 1281, 1282), (1238, 1282, 1283), (1238, 1283, 1284), (1238, 1284, 1285), (1238, 1285, 1286), (1238, 1286, 1287), (1238, 1287, 1288), (1238, 1288, 1289), (1238, 1289, 1290), (1238, 1290, 1291), (1108, 1237, 1238), (1174, 1236, 1237), (1174, 1235, 1236), (1174, 1234, 1235), (1174, 1233, 1234), (1174, 1232, 1233), (1174, 1231, 1232), (1174, 1230, 1231), (1174, 1229, 1230), (1303, 1108, 1238), (1174, 1228, 1229), (1174, 1227, 1228), (1174, 1226, 1227), (1238, 1291, 1303), (1174, 1225, 1226), (1174, 1224, 1225), (1174, 1223, 1224), (1291, 1292, 1303), (1174, 1222, 1223), (1174, 1221, 1222), (1174, 1220, 1221), (1292, 1293, 1303), (1174, 1219, 1220), (1174, 1218, 1219), (1293, 1294, 1303), (1174, 1217, 1218), (1174, 1216, 1217), (1294, 1295, 1303), (1174, 1215, 1216), (1174, 1214, 1215), (1295, 1296, 1303), (1174, 1213, 1214), (1174, 1212, 1213), (1296, 1297, 1303), (1174, 1211, 1212), (1297, 1298, 1303), (1174, 1210, 1211), (1174, 1209, 1210), (1298, 1299, 1303), (1174, 1208, 1209), (1299, 1300, 1303), (1174, 1207, 1208), (1174, 1206, 1207), (1300, 1301, 1303), (1174, 1205, 1206), (1174, 1204, 1205), (1174, 1203, 1204), (1174, 1202, 1203), (1174, 1201, 1202), (1174, 1200, 1201), (1174, 1199, 1200), (1174, 1198, 1199), (1174, 1197, 1198), (1174, 1196, 1197), (1174, 1195, 1196), (1174, 1194, 1195), (1174, 1193, 1194), (1174, 1192, 1193), (1174, 1191, 1192), (1174, 1190, 1191), (1174, 1189, 1190), (1174, 1188, 1189), (1174, 1187, 1188), (1174, 1186, 1187), (1174, 1185, 1186), (1174, 1184, 1185), (1174, 1183, 1184), (1174, 1182, 1183), (1174, 1181, 1182), (1174, 1180, 1181), (1174, 1179, 1180), (1174, 1178, 1179), (1174, 1177, 1178), (1174, 1176, 1177), (1174, 1175, 1176), (1237, 1173, 1174), (1143, 1144, 1173), (1144, 1172, 1173), (1144, 1171, 1172), (1144, 1170, 1171), (1144, 1169, 1170), (1144, 1168, 1169), (1144, 1167, 1168), (1144, 1166, 1167), (1144, 1165, 1166), (1144, 1164, 1165), (1144, 1163, 1164), (1144, 1162, 1163), (1144, 1161, 1162), (1144, 1160, 1161), (1144, 1159, 1160), (1144, 1158, 1159), (1144, 1157, 1158), (1144, 1156, 1157), (1144, 1155, 1156), (1144, 1154, 1155), (1144, 1153, 1154), (1144, 1152, 1153), (1144, 1151, 1152), (1144, 1150, 1151), (1144, 1149, 1150), (1144, 1148, 1149), (1144, 1147, 1148), (1144, 1146, 1147), (1144, 1145, 1146), (1109, 1143, 1173), (1301, 1302, 1303), (1108, 1303, 978), (1107, 1108, 978), (1039, 1107, 978), (978, 979, 1039), (979, 980, 1039), (980, 981, 1039), (981, 982, 1039), (982, 983, 1039), (983, 984, 1039), (984, 985, 1039), (985, 986, 1039), (986, 987, 1039), (987, 988, 1039), (988, 989, 1039), (989, 990, 1039), (990, 991, 1039), (991, 992, 1039), (992, 993, 1039), (993, 994, 1039), (994, 995, 1039), (995, 996, 1039), (996, 997, 1039), (997, 998, 1039), (998, 999, 1039), (999, 1000, 1039), (1000, 1001, 1039), (1001, 1002, 1039), (1002, 1003, 1039), (1003, 1004, 1039), (1004, 1005, 1039), (1006, 1007, 1039), (1007, 1008, 1039), (1005, 1006, 1039), (1008, 1009, 1039), (1009, 1010, 1039), (1040, 1106, 1107), (1010, 1011, 1039), (1040, 1105, 1106), (1011, 1012, 1039), (1012, 1013, 1039), (1040, 1104, 1105), (1013, 1014, 1039), (1014, 1015, 1039), (1040, 1103, 1104), (1015, 1016, 1039), (1040, 1102, 1103), (1016, 1017, 1039), (1017, 1018, 1039), (1040, 1101, 1102), (1018, 1019, 1039), (1019, 1020, 1039), (1040, 1100, 1101), (1020, 1021, 1039), (1021, 1022, 1039), (1040, 1099, 1100), (1022, 1023, 1039), (1023, 1024, 1039), (1024, 1025, 1039), (1040, 1098, 1099), (1025, 1026, 1039), (1026, 1027, 1039), (1027, 1028, 1039), (1040, 1097, 1098), (1028, 1029, 1039), (1029, 1030, 1039), (1030, 1031, 1039), (1031, 1032, 1039), (1040, 1096, 1097), (1032, 1033, 1039), (1033, 1034, 1039), (1034, 1035, 1039), (1035, 1036, 1039), (1036, 1037, 1039), (1037, 1038, 1039), (1040, 1095, 1096), (1040, 1094, 1095), (1040, 1093, 1094), (1040, 1092, 1093), (1040, 1091, 1092), (1040, 1090, 1091), (1040, 1089, 1090), (1040, 1088, 1089), (1040, 1087, 1088), (1040, 1086, 1087), (1040, 1085, 1086), (1040, 1084, 1085), (1040, 1083, 1084), (1040, 1082, 1083), (1040, 1081, 1082), (1040, 1080, 1081), (1040, 1079, 1080), (1040, 1078, 1079), (1040, 1077, 1078), (1040, 1076, 1077), (1040, 1075, 1076), (1040, 1074, 1075), (1040, 1073, 1074), (1040, 1072, 1073), (1040, 1071, 1072), (1040, 1070, 1071), (1040, 1069, 1070), (1040, 1068, 1069), (1040, 1067, 1068), (1040, 1066, 1067), (1040, 1065, 1066), (1040, 1064, 1065), (1040, 1063, 1064), (1040, 1062, 1063), (1040, 1061, 1062), (1040, 1060, 1061), (1040, 1059, 1060), (1040, 1058, 1059), (1040, 1057, 1058), (1040, 1056, 1057), (1040, 1055, 1056), (1040, 1054, 1055), (1040, 1053, 1054), (1040, 1052, 1053), (1040, 1051, 1052), (1040, 1050, 1051), (1040, 1049, 1050), (1040, 1048, 1049), (1040, 1047, 1048), (1040, 1046, 1047), (1107, 1039, 1040), (1045, 1046, 1040), (1045, 1040, 1041), (1044, 1045, 1041), (1044, 1041, 1042), (1042, 1043, 1044)])
me_l.materials.append(mat_material_014)
me_l.update()

# ---- objects
ob_l = bpy.data.objects.new('L', me_l)

# ---- transforms, parenting, visibility, modifiers, constraints
ob_l.location = (0.0, 0.0, 0.0)
ob_l.visible_shadow = False

# ---- collection membership
col_collection.objects.link(ob_l)

# ---- scene / render settings (as saved in the file)
scene.frame_start = 1; scene.frame_end = 250; scene.frame_set(0)
scene.render.engine = 'CYCLES'
scene.render.film_transparent = True
scene.cycles.samples = 16
scene.cycles.sampling_pattern = 'TABULATED_SOBOL'
scene.cycles.use_adaptive_sampling = False
scene.cycles.use_light_tree = False
scene.cycles.film_transparent_glass = True
scene.cycles.film_transparent_roughness = 1.0
scene.eevee.use_raytracing = True
scene.view_settings.view_transform = 'Filmic'
bpy.context.view_layer.update()

# ---- added for rendering (the .blend has no active camera): camera
cam_auto = bpy.data.cameras.new('AutoCamera')
cam_auto.lens = 50.0
cam_auto.sensor_width = 36.0
cam_auto.clip_end = 1000.0
ob_auto_camera = bpy.data.objects.new('AutoCamera', cam_auto)
scene.collection.objects.link(ob_auto_camera)
ob_auto_camera.location = (1.67216, -1.9715, 2.74983)
ob_auto_camera.rotation_euler = (1.09748, -7.21219e-08, 0.694738)
scene.camera = ob_auto_camera
bpy.context.view_layer.update()
